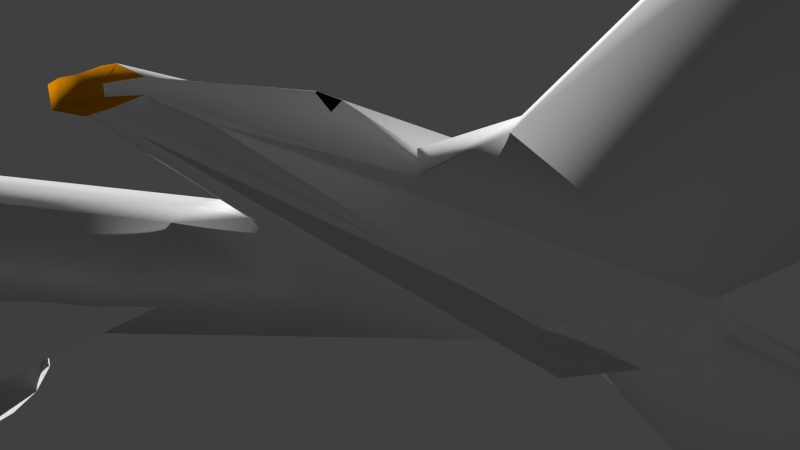 # Source: seagull.blend  (saved by Blender 2.69.0; exported with 4.5.12 LTS)
import bpy
from mathutils import Matrix  # noqa: F401  (used for matrix-valued properties, if any)

bpy.ops.wm.read_factory_settings(use_empty=True)
scene = bpy.context.scene
scene.name = 'Scene'

# ---- collections
col_collection_1 = bpy.data.collections.new('Collection 1'); scene.collection.children.link(col_collection_1)
col_collection_2 = bpy.data.collections.new('Collection 2'); scene.collection.children.link(col_collection_2)
col_collection_2.hide_render = True
col_collection_2.hide_viewport = True

# ---- materials (node trees are filled in below, after node groups)
mat_bird = bpy.data.materials.new('bird')
mat_bird.alpha_threshold = 0.0
mat_bird.use_transparent_shadow = False
mat_bird.diffuse_color = (1.0, 1.0, 1.0, 1.0)
mat_bird.roughness = 0.5
mat_bird.line_color = (0.0, 0.0, 0.0, 1.0)
mat_beak = bpy.data.materials.new('beak')
mat_beak.alpha_threshold = 0.0
mat_beak.use_transparent_shadow = False
mat_beak.diffuse_color = (0.8, 0.3, 0.0, 1.0)
mat_beak.roughness = 0.5
mat_beak.line_color = (0.0, 0.0, 0.0, 1.0)
mat_eye = bpy.data.materials.new('eye')
mat_eye.alpha_threshold = 0.0
mat_eye.use_transparent_shadow = False
mat_eye.diffuse_color = (0.006369, 0.006369, 0.006369, 1.0)
mat_eye.roughness = 0.5
mat_eye.line_color = (0.0, 0.0, 0.0, 1.0)

# ---- material node trees

# ---- world
world_world = bpy.data.worlds.new('World'); scene.world = world_world
world_world.color = (0.05088, 0.05088, 0.05088)
world_world.use_sun_shadow = False
world_world.sun_shadow_jitter_overblur = 0.0
world_world.cycles.sampling_method = 'MANUAL'
world_world.cycles.sample_map_resolution = 256

# ---- cameras
cam_camera = bpy.data.cameras.new('Camera')
cam_camera.clip_end = 100.0
cam_camera.lens = 66.37
cam_camera.sensor_width = 32.0
cam_camera.sensor_height = 18.0
cam_camera.ortho_scale = 7.314
cam_camera.dof.focus_distance = 0.0
cam_camera.dof.aperture_fstop = 128.0

# ---- meshes
me_seagull = bpy.data.meshes.new('Seagull')
me_seagull.from_pydata([(4.392, -22.33, -1.181), (3.306, -18.37, -0.4172), (2.469, -11.28, 0.2848), (3.702, -7.586, 0.2848), (12.52, -5.777, 1.415), (18.53, -3.886, 2.177), (19.75, -3.886, 2.371), (23.18, -6.743, 1.329), (25.31, -7.598, 0.9788), (41.9, -6.352, -2.877), (35.73, -1.22, -0.95), (26.25, 5.202, 1.507), (16.18, 10.13, 2.484), (12.34, 10.91, 2.296), (9.908, 8.037, 1.648), (5.038, 5.57, 0.7037), (0.0, -23.54, -0.9644), (4.472, -22.46, -0.5198), (3.306, -18.37, 0.261), (2.469, -11.28, 0.963), (3.702, -7.586, 0.963), (12.41, -3.366, 2.085), (18.42, -1.476, 2.846), (19.64, -1.476, 3.041), (23.29, -4.332, 1.998), (25.42, -5.187, 1.648), (39.67, -5.645, -1.591), (35.84, -1.924, -0.2809), (26.36, 4.499, 2.176), (16.08, 9.425, 3.154), (12.23, 10.21, 2.965), (9.801, 7.333, 2.318), (4.931, 4.867, 1.373), (2.472, 5.466, 0.2848), (2.472, 5.466, 0.963), (0.0, 11.46, 1.149), (1.063, 11.06, 0.7688), (1.063, 11.06, 0.08223), (2.104, 8.268, 0.9731), (2.195, 8.263, 0.2848), (0.0, -9.127, 1.945), (0.0, -18.68, 0.763), (33.61, -8.001, -0.3493), (33.56, -6.322, 0.2182), (3.087, 0.3654, 2.017), (3.087, -1.06, 0.2848), (15.38, 3.512, 2.356), (15.07, 6.641, 4.282), (11.18, 1.13, 1.684), (10.82, 5.684, 3.927), (17.61, 6.25, 4.687), (17.91, 3.121, 2.76), (24.77, -0.7701, 1.75), (30.56, -4.409, 0.1542), (30.79, -1.28, 1.502), (25.03, 2.359, 3.336), (8.172, -6.681, 0.9182), (8.065, -4.271, 1.588), (7.19, 0.03504, 1.047), (6.874, 3.025, 3.024), (2.052, -23.09, -1.294), (2.132, -23.22, -0.5329), (1.238, 5.414, 1.79), (1.238, 5.414, -0.9649), (0.5323, 11.52, 1.102), (0.5323, 11.52, 0.06467), (1.099, 8.21, 1.923), (1.099, 8.21, -0.787), (1.545, -0.04599, 2.751), (1.545, -1.471, -1.594), (1.853, -8.356, 1.862), (1.853, -8.356, -1.041), (1.236, -12.67, 1.294), (1.236, -12.67, 0.01988), (1.599, -18.59, 0.5284), (1.599, -18.59, -0.5587), (0.0, 13.11, 0.8723), (0.3976, 13.09, 0.8296), (0.829, 12.71, 0.5527), (0.829, 12.71, 0.1553), (0.3976, 13.09, -0.133), (0.4168, 14.13, 0.1984), (0.6394, 13.66, 0.1146), (0.6394, 13.59, -0.1482), (0.4168, 13.98, -0.3026), (0.0, 14.13, -0.4447), (0.0, -23.67, -0.3027), (0.0, 8.158, 2.201), (0.0, 8.158, -0.7938), (0.0, -9.127, -1.008), (0.0, 13.11, -0.1154), (0.0, 14.24, 0.1876), (21.39, -5.69, 1.809), (29.42, -8.358, 0.2871), (29.12, -6.338, 1.027), (21.47, -2.816, 2.158), (21.7, 7.428, 1.948), (21.56, 1.049, 2.223), (23.53, -0.2602, 3.07), (21.45, 6.848, 2.642), (21.31, 4.311, 4.013), (21.53, -0.7997, 2.992), (21.69, -4.13, 2.167), (26.68, -1.44, 2.327), (-4.392, -22.33, -1.181), (-3.306, -18.37, -0.4172), (-2.469, -11.28, 0.2848), (-3.702, -7.586, 0.2848), (-12.52, -5.777, 1.415), (-18.53, -3.886, 2.177), (-19.75, -3.886, 2.371), (-23.18, -6.743, 1.329), (-25.31, -7.598, 0.9788), (-41.9, -6.352, -2.877), (-35.73, -1.22, -0.95), (-26.25, 5.202, 1.507), (-16.18, 10.13, 2.484), (-12.34, 10.91, 2.296), (-9.908, 8.037, 1.648), (-5.038, 5.57, 0.7037), (-4.472, -22.46, -0.5198), (-3.306, -18.37, 0.261), (-2.469, -11.28, 0.963), (-3.702, -7.586, 0.963), (-12.41, -3.366, 2.085), (-18.42, -1.476, 2.846), (-19.64, -1.476, 3.041), (-23.29, -4.332, 1.998), (-25.42, -5.187, 1.648), (-39.67, -5.645, -1.591), (-35.84, -1.924, -0.2809), (-26.36, 4.499, 2.176), (-16.08, 9.425, 3.154), (-12.23, 10.21, 2.965), (-9.801, 7.333, 2.318), (-4.931, 4.867, 1.373), (0.0, 5.362, 2.256), (-2.472, 5.466, 0.2848), (-2.472, 5.466, 0.963), (-1.063, 11.06, 0.7688), (-1.063, 11.06, 0.08223), (0.0, 11.46, -0.1107), (-1.978, 8.642, 1.365), (-2.195, 8.263, 0.2848), (0.0, -1.883, -1.97), (-33.61, -8.001, -0.3493), (-33.56, -6.322, 0.2182), (-3.087, 0.3654, 2.017), (-3.087, -1.06, 0.2848), (-15.38, 3.512, 2.356), (-15.07, 6.641, 4.282), (-11.18, 1.13, 1.684), (-10.82, 5.684, 3.927), (-17.61, 6.25, 4.687), (-17.91, 3.121, 2.76), (-24.77, -0.7701, 1.75), (-30.56, -4.409, 0.1542), (-30.79, -1.28, 1.502), (-25.03, 2.359, 3.336), (-8.172, -6.681, 0.9182), (-8.065, -4.271, 1.588), (-7.19, 0.03504, 1.047), (-6.874, 3.025, 3.024), (-2.052, -23.09, -1.294), (-2.132, -23.22, -0.5329), (-1.238, 5.414, 1.79), (-1.238, 5.414, -0.9649), (-0.5323, 11.52, 1.102), (-0.5323, 11.52, 0.06467), (-1.099, 8.21, 1.923), (-1.099, 8.21, -0.787), (-1.545, -0.04599, 2.751), (-1.545, -1.471, -1.594), (-1.853, -8.356, 1.862), (-1.853, -8.356, -1.041), (-1.236, -12.67, 1.294), (-1.236, -12.67, 0.01988), (-1.599, -18.59, 0.5284), (-1.599, -18.59, -0.5587), (-0.3976, 13.09, 0.8296), (-0.829, 12.71, 0.5527), (-0.829, 12.71, 0.1553), (-0.3976, 13.09, -0.133), (-0.4168, 14.13, 0.1984), (-0.6394, 13.66, 0.1146), (-0.6394, 13.59, -0.1482), (-0.4168, 13.98, -0.3026), (0.0, 5.362, -1.159), (0.0, -0.4574, 2.874), (0.0, -18.68, -0.4502), (0.0, -14.06, 1.393), (0.0, -14.06, -0.1456), (-21.39, -5.69, 1.809), (-29.42, -8.358, 0.2871), (-29.12, -6.338, 1.027), (-21.47, -2.816, 2.158), (-21.7, 7.428, 1.948), (-21.56, 1.049, 2.223), (-23.53, -0.2602, 3.07), (-21.45, 6.848, 2.642), (-21.31, 4.311, 4.013), (-21.53, -0.7997, 2.992), (-21.69, -4.13, 2.167), (-26.68, -1.44, 2.327), (-2.267, 7.54, 1.306), (-1.882, 9.036, 1.252), (-1.708, 8.245, 1.612), (-2.166, 7.912, 1.392), (-2.131, 8.265, 0.991), (1.777, 9.296, 1.234), (2.286, 7.338, 1.306), (1.888, 8.801, 1.306), (2.143, 7.873, 1.343), (1.622, 8.245, 1.595)], [], [(22, 23, 50, 47), (0, 60, 75, 1), (60, 61, 86, 16), (93, 8, 53, 42), (19, 18, 1, 2), (27, 26, 9, 10), (18, 17, 0, 1), (84, 81, 82, 83), (31, 32, 59, 49), (99, 29, 50, 100), (25, 94, 43, 54), (64, 35, 87, 66), (28, 99, 100, 55), (20, 44, 68, 70), (69, 45, 3, 71), (18, 19, 72, 74), (35, 64, 77, 76), (25, 24, 7, 8), (43, 26, 27, 54), (42, 43, 94, 93), (43, 42, 9, 26), (12, 51, 46, 13), (22, 47, 49, 21), (73, 2, 1, 75), (93, 94, 25, 8), (95, 97, 52, 7, 92), (15, 14, 48, 58), (6, 92, 102, 23), (22, 21, 4, 5), (23, 22, 5, 6), (71, 3, 2, 73), (77, 78, 82, 81), (11, 10, 53, 52), (0, 17, 61, 60), (32, 31, 14, 15), (44, 34, 62, 68), (5, 46, 51, 6), (67, 65, 37, 39), (41, 86, 61, 74), (20, 19, 2, 3), (31, 30, 13, 14), (80, 79, 37, 65), (5, 4, 48, 46), (8, 7, 52, 53), (96, 97, 51, 12), (23, 102, 24, 101), (45, 33, 15, 58), (21, 49, 59, 57), (29, 30, 47, 50), (10, 9, 42, 53), (59, 32, 34, 44), (17, 18, 74, 61), (76, 77, 81, 91), (85, 91, 81, 84), (36, 37, 79, 78), (4, 21, 57, 56), (47, 30, 31, 49), (63, 33, 45, 69), (25, 54, 103, 24), (32, 15, 33, 34), (29, 99, 96, 12), (54, 27, 28, 55), (63, 67, 39, 33), (56, 3, 45, 58), (44, 20, 57, 59), (28, 27, 10, 11), (30, 29, 12, 13), (64, 36, 78, 77), (78, 79, 83, 82), (80, 90, 85, 84), (4, 56, 58, 48), (19, 20, 70, 72), (84, 83, 79, 80), (20, 3, 56, 57), (46, 48, 14, 13), (54, 55, 98, 103), (11, 52, 97, 96), (95, 92, 6, 51, 97), (99, 28, 11, 96), (98, 55, 100, 101), (92, 7, 24, 102), (100, 50, 23, 101), (98, 101, 24, 103), (125, 150, 153, 126), (104, 105, 178, 163), (163, 16, 86, 164), (193, 145, 156, 112), (122, 106, 105, 121), (130, 114, 113, 129), (121, 105, 104, 120), (186, 185, 184, 183), (134, 152, 162, 135), (187, 144, 172, 166), (199, 200, 153, 132), (128, 157, 146, 194), (131, 158, 200, 199), (123, 173, 171, 147), (172, 174, 107, 148), (121, 177, 175, 122), (128, 112, 111, 127), (146, 157, 130, 129), (145, 193, 194, 146), (146, 129, 113, 145), (116, 117, 149, 154), (125, 124, 152, 150), (176, 178, 105, 106), (193, 112, 128, 194), (195, 192, 111, 155, 197), (119, 161, 151, 118), (110, 126, 202, 192), (125, 109, 108, 124), (126, 110, 109, 125), (174, 176, 106, 107), (179, 183, 184, 180), (115, 155, 156, 114), (104, 163, 164, 120), (206, 142, 208, 207), (143, 208, 142, 205), (135, 119, 118, 134), (147, 171, 165, 138), (109, 110, 154, 149), (170, 143, 140, 168), (163, 178, 189, 16), (123, 107, 106, 122), (134, 118, 117, 133), (182, 168, 140, 181), (109, 149, 151, 108), (112, 156, 155, 111), (196, 116, 154, 197), (126, 201, 127, 202), (148, 161, 119, 137), (74, 72, 190, 41), (124, 160, 162, 152), (132, 153, 150, 133), (114, 156, 145, 113), (162, 147, 138, 135), (188, 136, 165, 171), (120, 164, 177, 121), (139, 180, 181, 140), (108, 159, 160, 124), (150, 152, 134, 133), (166, 172, 148, 137), (128, 127, 203, 157), (135, 138, 137, 119), (132, 116, 196, 199), (157, 158, 131, 130), (166, 137, 143, 170), (159, 161, 148, 107), (147, 162, 160, 123), (131, 115, 114, 130), (133, 117, 116, 132), (167, 179, 180, 139), (180, 184, 185, 181), (108, 151, 161, 159), (122, 175, 173, 123), (186, 182, 181, 185), (178, 176, 191, 189), (123, 160, 159, 107), (149, 117, 118, 151), (157, 203, 198, 158), (115, 196, 197, 155), (195, 197, 154, 110, 192), (199, 196, 115, 131), (198, 201, 200, 158), (192, 202, 127, 111), (200, 201, 126, 153), (198, 203, 127, 201), (187, 63, 69, 144), (88, 141, 65, 67), (70, 40, 190, 72), (63, 187, 88, 67), (144, 69, 71, 89), (65, 141, 90, 80), (60, 16, 189, 75), (188, 68, 62, 136), (188, 40, 70, 68), (62, 66, 87, 136), (75, 189, 191, 73), (89, 71, 73, 191), (177, 41, 190, 175), (167, 169, 87, 35), (35, 76, 179, 167), (88, 170, 168, 141), (173, 175, 190, 40), (166, 170, 88, 187), (144, 89, 174, 172), (168, 182, 90, 141), (76, 91, 183, 179), (85, 186, 183, 91), (188, 171, 173, 40), (165, 136, 87, 169), (182, 186, 85, 90), (89, 191, 176, 174), (41, 177, 164, 86), (139, 205, 169, 167), (140, 143, 205, 139), (137, 138, 204, 143), (165, 169, 204, 138), (143, 204, 207, 208), (39, 38, 212, 210), (169, 206, 207, 204), (37, 36, 209, 39), (33, 39, 210, 34), (62, 34, 210, 66), (36, 64, 66, 209), (213, 212, 38, 211), (66, 210, 212, 213), (209, 66, 213, 211), (205, 142, 206, 169), (39, 209, 211, 38)])
me_seagull.polygons.foreach_set('use_smooth', [True] * 210)
me_seagull.polygons.foreach_set('material_index', [0, 0, 0, 0, 0, 0, 0, 1, 0, 0, 0, 0, 0, 0, 0, 0, 1, 0, 0, 0, 0, 0, 0, 0, 0, 0, 0, 0, 0, 0, 0, 1, 0, 0, 0, 0, 0, 0, 0, 0, 0, 1, 0, 0, 0, 0, 0, 0, 0, 0, 0, 0, 1, 1, 1, 0, 0, 0, 0, 0, 0, 0, 0, 0, 0, 0, 0, 1, 1, 1, 0, 0, 1, 0, 0, 0, 0, 0, 0, 0, 0, 0, 0, 0, 0, 0, 0, 0, 0, 0, 1, 0, 0, 0, 0, 0, 0, 0, 0, 0, 0, 0, 0, 0, 0, 0, 0, 0, 0, 0, 0, 0, 0, 1, 0, 0, 2, 0, 0, 0, 0, 0, 0, 0, 0, 1, 0, 0, 0, 0, 0, 0, 0, 0, 0, 0, 0, 0, 1, 0, 0, 0, 0, 0, 0, 0, 0, 0, 0, 0, 0, 1, 1, 0, 0, 1, 0, 0, 0, 0, 0, 0, 0, 0, 0, 0, 0, 0, 0, 0, 0, 0, 1, 0, 0, 0, 0, 0, 0, 0, 0, 1, 0, 0, 0, 0, 1, 1, 1, 0, 0, 1, 0, 0, 0, 0, 0, 0, 0, 0, 0, 0, 0, 0, 0, 2, 0, 0, 0, 0])
_uv = me_seagull.uv_layers.new(name='UVMap')
_uv.uv.foreach_set('vector', [0.1171, 0.2056, 0.1558, 0.2056, 0.09333, 0.7039, 0.07901, 0.7329, 0.6071, -0.9906, 0.1607, -0.989, 0.1565, -0.6051, 0.5943, -0.6045, 0.1607, -0.989, 0.1634, -0.9983, -0.2044, -0.998, -0.2044, -0.9887, 1.054, 0.01382, 0.7364, 0.01468, 1.271, 0.08204, 1.347, 0.01304, 0.5788, -0.2031, 0.5943, -0.6045, 0.5943, -0.6045, 0.5788, -0.2031, 1.669, 0.8429, 1.998, -0.006136, 1.994, -0.006136, 1.881, 0.7328, 0.5943, -0.6045, 0.6098, -1.0, 0.6071, -0.9906, 0.5943, -0.6045, -1.09, 1.617, -1.09, 1.628, -1.082, 1.594, -1.082, 1.588, -0.2998, 0.8654, -0.678, 0.8486, -0.677, 0.7169, -0.305, 0.7999, 0.682, 0.8819, 0.09736, 0.8828, 0.09333, 0.7039, 0.4603, 0.654, 0.7732, 0.2554, 1.043, 0.2259, 1.351, 0.1923, 1.222, 0.5222, -1.086, 1.435, -1.104, 1.43, -1.104, 1.184, -1.067, 1.188, 1.215, 0.8811, 0.682, 0.8819, 0.4603, 0.654, 0.8298, 0.6038, -0.9775, 0.01371, -0.9986, 0.6049, -1.051, 0.5743, -1.041, -0.0436, -1.051, 0.4684, -0.9986, 0.499, -0.9775, 0.01371, -1.041, -0.0436, 0.5943, -0.6045, 0.5788, -0.2031, 0.1497, -0.1861, 0.1565, -0.6051, -1.104, 1.43, -1.086, 1.435, -1.091, 1.551, -1.104, 1.552, 0.7732, 0.2554, 0.5094, 0.2027, 0.3733, 0.02347, 0.7364, 0.01468, 1.351, 0.1923, 1.998, -0.006136, 1.669, 0.8429, 1.222, 0.5222, 1.347, 0.01304, 1.351, 0.1923, 1.043, 0.2259, 1.054, 0.01382, 1.351, 0.1923, 1.347, 0.01304, 1.994, -0.006136, 1.998, -0.006136, 0.3778, 0.9097, 0.2732, 0.522, 0.05506, 0.5765, 0.05296, 0.9602, 0.1171, 0.2056, 0.07901, 0.7329, -0.305, 0.7999, -0.2933, 0.2031, 0.1497, -0.1861, 0.5788, -0.2031, 0.5943, -0.6045, 0.1565, -0.6051, 1.054, 0.01382, 1.043, 0.2259, 0.7732, 0.2554, 0.7364, 0.01468, 0.407, 0.1372, 0.5544, 0.4635, 0.8012, 0.4122, 0.3733, 0.02347, 0.2939, 0.00957, -0.678, 0.8989, -0.299, 0.9177, -0.3024, 0.5375, -0.6774, 0.5032, 0.2007, -0.006732, 0.2939, 0.00957, 0.3696, 0.1079, 0.1558, 0.2056, 0.1171, 0.2056, -0.2933, 0.2031, -0.2736, 0.009715, 0.08928, -0.00673, 0.1558, 0.2056, 0.1171, 0.2056, 0.08928, -0.00673, 0.2007, -0.006732, -1.041, -0.0436, -0.9775, 0.01371, 0.5788, -0.2031, 0.1497, -0.1861, -1.091, 1.551, -1.076, 1.523, -1.082, 1.594, -1.09, 1.628, 1.374, 0.7873, 1.881, 0.7328, 1.271, 0.08204, 0.8012, 0.4122, 0.6071, -0.9906, 0.6098, -1.0, 0.1634, -0.9983, 0.1607, -0.989, -0.678, 0.8486, -0.2998, 0.8654, -0.299, 0.9177, -0.678, 0.8989, -0.9986, 0.6049, -1.02, 0.9842, -1.062, 0.9803, -1.051, 0.5743, 0.08928, -0.00673, 0.05506, 0.5765, 0.2732, 0.522, 0.2007, -0.006732, -1.067, 1.188, -1.086, 1.435, -1.068, 1.4, -1.029, 1.192, -0.2062, -0.6049, -0.2044, -0.998, 0.1634, -0.9983, 0.1565, -0.6051, -0.9775, 0.01371, 0.5788, -0.2031, 0.5788, -0.2031, -0.9775, 0.01371, -0.2998, 0.8654, 0.05244, 0.9079, 0.05296, 0.9602, -0.299, 0.9177, -1.091, 1.551, -1.076, 1.523, -1.068, 1.4, -1.086, 1.435, 0.08928, -0.00673, -0.2736, 0.009715, -0.3024, 0.5375, 0.05506, 0.5765, 0.7364, 0.01468, 0.3733, 0.02347, 0.8012, 0.4122, 1.271, 0.08204, 0.9237, 0.8426, 0.5544, 0.4635, 0.2732, 0.522, 0.3778, 0.9097, 0.1558, 0.2056, 0.3696, 0.1079, 0.5094, 0.2027, 0.3697, 0.2803, -0.9986, 0.499, -1.02, 0.9842, -0.678, 0.8989, -0.6774, 0.5032, -0.2933, 0.2031, -0.305, 0.7999, -0.677, 0.7169, -0.677, 0.1953, 0.09736, 0.8828, 0.05244, 0.9079, 0.07901, 0.7329, 0.09333, 0.7039, 1.881, 0.7328, 1.994, -0.006136, 1.347, 0.01304, 1.271, 0.08204, -0.677, 0.7169, -0.678, 0.8486, -1.02, 0.9842, -0.9986, 0.6049, 0.6098, -1.0, 0.5943, -0.6045, 0.1565, -0.6051, 0.1634, -0.9983, -1.104, 1.552, -1.091, 1.551, -1.09, 1.628, -1.104, 1.637, -1.104, 1.629, -1.104, 1.637, -1.09, 1.628, -1.09, 1.617, -1.068, 1.4, -1.068, 1.4, -1.076, 1.523, -1.076, 1.523, -0.2736, 0.009715, -0.2933, 0.2031, -0.677, 0.1953, -0.658, 0.008788, 0.07901, 0.7329, 0.05244, 0.9079, -0.2998, 0.8654, -0.305, 0.7999, -1.062, 0.9803, -1.02, 0.9842, -0.9986, 0.499, -1.051, 0.4684, 0.7732, 0.2554, 1.222, 0.5222, 0.8771, 0.4353, 0.5094, 0.2027, -0.678, 0.8486, -0.678, 0.8989, -1.02, 0.9842, -1.02, 0.9842, 0.09736, 0.8828, 0.682, 0.8819, 0.9237, 0.8426, 0.3778, 0.9097, 1.222, 0.5222, 1.669, 0.8429, 1.215, 0.8811, 0.8298, 0.6038, -1.062, 0.9803, -1.067, 1.188, -1.029, 1.192, -1.02, 0.9842, -0.658, 0.008788, -0.9775, 0.01371, -0.9986, 0.499, -0.6774, 0.5032, -0.9986, 0.6049, -0.9775, 0.01371, -0.677, 0.1953, -0.677, 0.7169, 1.215, 0.8811, 1.669, 0.8429, 1.881, 0.7328, 1.374, 0.7873, 0.05244, 0.9079, 0.09736, 0.8828, 0.3778, 0.9097, 0.05296, 0.9602, -1.086, 1.435, -1.068, 1.4, -1.076, 1.523, -1.091, 1.551, -1.076, 1.523, -1.076, 1.523, -1.082, 1.588, -1.082, 1.594, -1.091, 1.551, -1.104, 1.552, -1.104, 1.629, -1.09, 1.617, -0.2736, 0.009715, -0.658, 0.008788, -0.6774, 0.5032, -0.3024, 0.5375, 0.5788, -0.2031, -0.9775, 0.01371, -1.041, -0.0436, 0.1497, -0.1861, -1.09, 1.617, -1.082, 1.588, -1.076, 1.523, -1.091, 1.551, -0.9775, 0.01371, -0.9775, 0.01371, -0.658, 0.008788, -0.677, 0.1953, 0.05506, 0.5765, -0.3024, 0.5375, -0.299, 0.9177, 0.05296, 0.9602, 1.222, 0.5222, 0.8298, 0.6038, 0.6493, 0.3779, 0.8771, 0.4353, 1.374, 0.7873, 0.8012, 0.4122, 0.5544, 0.4635, 0.9237, 0.8426, 0.407, 0.1372, 0.2939, 0.00957, 0.2007, -0.006732, 0.2732, 0.522, 0.5544, 0.4635, 0.682, 0.8819, 1.215, 0.8811, 1.374, 0.7873, 0.9237, 0.8426, 0.6493, 0.3779, 0.8298, 0.6038, 0.4603, 0.654, 0.3697, 0.2803, 0.2939, 0.00957, 0.3733, 0.02347, 0.5094, 0.2027, 0.3696, 0.1079, 0.4603, 0.654, 0.09333, 0.7039, 0.1558, 0.2056, 0.3884, 0.343, 0.6493, 0.3779, 0.3697, 0.2803, 0.5094, 0.2027, 0.8771, 0.4353, 0.1171, 0.2056, 0.07901, 0.7329, 0.09333, 0.7039, 0.1558, 0.2056, 0.6071, -0.9906, 0.5943, -0.6045, 0.1565, -0.6051, 0.1607, -0.989, 0.1607, -0.989, -0.2044, -0.9887, -0.2044, -0.998, 0.1634, -0.9983, 1.054, 0.01382, 1.347, 0.01304, 1.271, 0.08204, 0.7364, 0.01468, 0.5788, -0.2031, 0.5788, -0.2031, 0.5943, -0.6045, 0.5943, -0.6045, 1.669, 0.8429, 1.881, 0.7328, 1.994, -0.006136, 1.998, -0.006136, 0.5943, -0.6045, 0.5943, -0.6045, 0.6071, -0.9906, 0.6098, -1.0, -1.09, 1.617, -1.082, 1.588, -1.082, 1.594, -1.09, 1.628, -0.2998, 0.8654, -0.305, 0.7999, -0.677, 0.7169, -0.678, 0.8486, -1.104, 0.9764, -1.104, 0.4378, -1.051, 0.4684, -1.062, 0.9803, 0.682, 0.8819, 0.4603, 0.654, 0.09333, 0.7039, 0.09736, 0.8828, 0.7732, 0.2554, 1.222, 0.5222, 1.351, 0.1923, 1.043, 0.2259, 1.215, 0.8811, 0.8298, 0.6038, 0.4603, 0.654, 0.682, 0.8819, -0.9775, 0.01371, -1.041, -0.0436, -1.051, 0.5743, -0.9986, 0.6049, -1.051, 0.4684, -1.041, -0.0436, -0.9775, 0.01371, -0.9986, 0.499, 0.5943, -0.6045, 0.1565, -0.6051, 0.1497, -0.1861, 0.5788, -0.2031, 0.7732, 0.2554, 0.7364, 0.01468, 0.3733, 0.02347, 0.5094, 0.2027, 1.351, 0.1923, 1.222, 0.5222, 1.669, 0.8429, 1.998, -0.006136, 1.347, 0.01304, 1.054, 0.01382, 1.043, 0.2259, 1.351, 0.1923, 1.351, 0.1923, 1.998, -0.006136, 1.994, -0.006136, 1.347, 0.01304, 0.3778, 0.9097, 0.05296, 0.9602, 0.05506, 0.5765, 0.2732, 0.522, 0.1171, 0.2056, -0.2933, 0.2031, -0.305, 0.7999, 0.07901, 0.7329, 0.1497, -0.1861, 0.1565, -0.6051, 0.5943, -0.6045, 0.5788, -0.2031, 1.054, 0.01382, 0.7364, 0.01468, 0.7732, 0.2554, 1.043, 0.2259, 0.407, 0.1372, 0.2939, 0.00957, 0.3733, 0.02347, 0.8012, 0.4122, 0.5544, 0.4635, -0.678, 0.8989, -0.6774, 0.5032, -0.3024, 0.5375, -0.299, 0.9177, 0.2007, -0.006732, 0.1558, 0.2056, 0.3696, 0.1079, 0.2939, 0.00957, 0.1171, 0.2056, 0.08928, -0.00673, -0.2736, 0.009715, -0.2933, 0.2031, 0.1558, 0.2056, 0.2007, -0.006732, 0.08928, -0.00673, 0.1171, 0.2056, -1.041, -0.0436, 0.1497, -0.1861, 0.5788, -0.2031, -0.9775, 0.01371, -1.091, 1.551, -1.09, 1.628, -1.082, 1.594, -1.076, 1.523, 1.374, 0.7873, 0.8012, 0.4122, 1.271, 0.08204, 1.881, 0.7328, 0.6071, -0.9906, 0.1607, -0.989, 0.1634, -0.9983, 0.6098, -1.0, -1.044, 1.191, -1.029, 1.192, -1.029, 1.18, -1.028, 1.166, -1.029, 1.192, -1.029, 1.192, -1.034, 1.22, -1.04, 1.25, -0.678, 0.8486, -0.678, 0.8989, -0.299, 0.9177, -0.2998, 0.8654, -0.9986, 0.6049, -1.051, 0.5743, -1.062, 0.9803, -1.02, 0.9842, 0.08928, -0.00673, 0.2007, -0.006732, 0.2732, 0.522, 0.05506, 0.5765, -1.067, 1.188, -1.029, 1.192, -1.068, 1.4, -1.086, 1.435, 0.1607, -0.989, 0.1565, -0.6051, -0.2062, -0.6049, -0.2044, -0.9887, -0.9775, 0.01371, -0.9775, 0.01371, 0.5788, -0.2031, 0.5788, -0.2031, -0.2998, 0.8654, -0.299, 0.9177, 0.05296, 0.9602, 0.05244, 0.9079, -1.091, 1.551, -1.086, 1.435, -1.068, 1.4, -1.076, 1.523, 0.08928, -0.00673, 0.05506, 0.5765, -0.3024, 0.5375, -0.2736, 0.009715, 0.7364, 0.01468, 1.271, 0.08204, 0.8012, 0.4122, 0.3733, 0.02347, 0.9237, 0.8426, 0.3778, 0.9097, 0.2732, 0.522, 0.5544, 0.4635, 0.1558, 0.2056, 0.3697, 0.2803, 0.5094, 0.2027, 0.3696, 0.1079, -0.9986, 0.499, -0.6774, 0.5032, -0.678, 0.8989, -1.02, 0.9842, 0.1565, -0.6051, 0.1497, -0.1861, -0.21, -0.1859, -0.2062, -0.6049, -0.2933, 0.2031, -0.677, 0.1953, -0.677, 0.7169, -0.305, 0.7999, 0.09736, 0.8828, 0.09333, 0.7039, 0.07901, 0.7329, 0.05244, 0.9079, 1.881, 0.7328, 1.271, 0.08204, 1.347, 0.01304, 1.994, -0.006136, -0.677, 0.7169, -0.9986, 0.6049, -1.02, 0.9842, -0.678, 0.8486, -1.104, 0.5437, -1.104, 0.9764, -1.062, 0.9803, -1.051, 0.5743, 0.6098, -1.0, 0.1634, -0.9983, 0.1565, -0.6051, 0.5943, -0.6045, -1.068, 1.4, -1.076, 1.523, -1.076, 1.523, -1.068, 1.4, -0.2736, 0.009715, -0.658, 0.008788, -0.677, 0.1953, -0.2933, 0.2031, 0.07901, 0.7329, -0.305, 0.7999, -0.2998, 0.8654, 0.05244, 0.9079, -1.062, 0.9803, -1.051, 0.4684, -0.9986, 0.499, -1.02, 0.9842, 0.7732, 0.2554, 0.5094, 0.2027, 0.8771, 0.4353, 1.222, 0.5222, -0.678, 0.8486, -1.02, 0.9842, -1.02, 0.9842, -0.678, 0.8989, 0.09736, 0.8828, 0.3778, 0.9097, 0.9237, 0.8426, 0.682, 0.8819, 1.222, 0.5222, 0.8298, 0.6038, 1.215, 0.8811, 1.669, 0.8429, -1.062, 0.9803, -1.02, 0.9842, -1.029, 1.192, -1.067, 1.188, -0.658, 0.008788, -0.6774, 0.5032, -0.9986, 0.499, -0.9775, 0.01371, -0.9986, 0.6049, -0.677, 0.7169, -0.677, 0.1953, -0.9775, 0.01371, 1.215, 0.8811, 1.374, 0.7873, 1.881, 0.7328, 1.669, 0.8429, 0.05244, 0.9079, 0.05296, 0.9602, 0.3778, 0.9097, 0.09736, 0.8828, -1.086, 1.435, -1.091, 1.551, -1.076, 1.523, -1.068, 1.4, -1.076, 1.523, -1.082, 1.594, -1.082, 1.588, -1.076, 1.523, -0.2736, 0.009715, -0.3024, 0.5375, -0.6774, 0.5032, -0.658, 0.008788, 0.5788, -0.2031, 0.1497, -0.1861, -1.041, -0.0436, -0.9775, 0.01371, -1.09, 1.617, -1.091, 1.551, -1.076, 1.523, -1.082, 1.588, 0.1565, -0.6051, 0.1497, -0.1861, -0.21, -0.1859, -0.2062, -0.6049, -0.9775, 0.01371, -0.677, 0.1953, -0.658, 0.008788, -0.9775, 0.01371, 0.05506, 0.5765, 0.05296, 0.9602, -0.299, 0.9177, -0.3024, 0.5375, 1.222, 0.5222, 0.8771, 0.4353, 0.6493, 0.3779, 0.8298, 0.6038, 1.374, 0.7873, 0.9237, 0.8426, 0.5544, 0.4635, 0.8012, 0.4122, 0.407, 0.1372, 0.5544, 0.4635, 0.2732, 0.522, 0.2007, -0.006732, 0.2939, 0.00957, 0.682, 0.8819, 0.9237, 0.8426, 1.374, 0.7873, 1.215, 0.8811, 0.6493, 0.3779, 0.3697, 0.2803, 0.4603, 0.654, 0.8298, 0.6038, 0.2939, 0.00957, 0.3696, 0.1079, 0.5094, 0.2027, 0.3733, 0.02347, 0.4603, 0.654, 0.3884, 0.343, 0.1558, 0.2056, 0.09333, 0.7039, 0.6493, 0.3779, 0.8771, 0.4353, 0.5094, 0.2027, 0.3697, 0.2803, -1.104, 0.9764, -1.062, 0.9803, -1.051, 0.4684, -1.104, 0.4378, -1.104, 1.184, -1.104, 1.43, -1.086, 1.435, -1.067, 1.188, -1.041, -0.0436, -1.091, -0.04831, -0.21, -0.1859, 0.1497, -0.1861, -1.062, 0.9803, -1.104, 0.9764, -1.104, 1.184, -1.067, 1.188, -1.104, 0.4378, -1.051, 0.4684, -1.041, -0.0436, -1.091, -0.04831, -1.086, 1.435, -1.104, 1.43, -1.104, 1.552, -1.091, 1.551, 0.1607, -0.989, -0.2044, -0.9887, -0.2062, -0.6049, 0.1565, -0.6051, -1.104, 0.5437, -1.051, 0.5743, -1.062, 0.9803, -1.104, 0.9764, -1.104, 0.5437, -1.091, -0.04831, -1.041, -0.0436, -1.051, 0.5743, -1.062, 0.9803, -1.067, 1.188, -1.104, 1.184, -1.104, 0.9764, 0.1565, -0.6051, -0.2062, -0.6049, -0.21, -0.1859, 0.1497, -0.1861, -1.091, -0.04831, -1.041, -0.0436, 0.1497, -0.1861, -0.21, -0.1859, 0.1565, -0.6051, -0.2062, -0.6049, -0.21, -0.1859, 0.1497, -0.1861, -1.086, 1.435, -1.067, 1.188, -1.104, 1.184, -1.104, 1.43, -1.104, 1.43, -1.104, 1.552, -1.091, 1.551, -1.086, 1.435, -1.104, 1.184, -1.067, 1.188, -1.086, 1.435, -1.104, 1.43, -1.041, -0.0436, 0.1497, -0.1861, -0.21, -0.1859, -1.091, -0.04831, -1.062, 0.9803, -1.067, 1.188, -1.104, 1.184, -1.104, 0.9764, -1.104, 0.4378, -1.091, -0.04831, -1.041, -0.0436, -1.051, 0.4684, -1.086, 1.435, -1.091, 1.551, -1.104, 1.552, -1.104, 1.43, -1.104, 1.552, -1.104, 1.637, -1.09, 1.628, -1.091, 1.551, -1.104, 1.629, -1.09, 1.617, -1.09, 1.628, -1.104, 1.637, -1.104, 0.5437, -1.051, 0.5743, -1.041, -0.0436, -1.091, -0.04831, -1.062, 0.9803, -1.104, 0.9764, -1.104, 1.184, -1.067, 1.188, -1.091, 1.551, -1.09, 1.617, -1.104, 1.629, -1.104, 1.552, -1.091, -0.04831, -0.21, -0.1859, 0.1497, -0.1861, -1.041, -0.0436, -0.2062, -0.6049, 0.1565, -0.6051, 0.1634, -0.9983, -0.2044, -0.998, -1.068, 1.4, -1.04, 1.25, -1.067, 1.188, -1.086, 1.435, -1.068, 1.4, -1.029, 1.192, -1.04, 1.25, -1.068, 1.4, -1.02, 0.9842, -1.02, 0.9842, -1.027, 1.138, -1.029, 1.192, -1.062, 0.9803, -1.067, 1.188, -1.027, 1.138, -1.02, 0.9842, -1.029, 1.192, -1.027, 1.138, -1.028, 1.166, -1.029, 1.192, -1.029, 1.192, -1.029, 1.192, -1.028, 1.163, -1.026, 1.123, -1.067, 1.188, -1.044, 1.191, -1.028, 1.166, -1.027, 1.138, -1.068, 1.4, -1.068, 1.4, -1.043, 1.269, -1.029, 1.192, -1.02, 0.9842, -1.029, 1.192, -1.026, 1.123, -1.02, 0.9842, -1.062, 0.9803, -1.02, 0.9842, -1.026, 1.123, -1.067, 1.188, -1.068, 1.4, -1.086, 1.435, -1.067, 1.188, -1.043, 1.269, -1.046, 1.19, -1.028, 1.163, -1.029, 1.192, -1.036, 1.191, -1.067, 1.188, -1.026, 1.123, -1.028, 1.163, -1.046, 1.19, -1.043, 1.269, -1.067, 1.188, -1.046, 1.19, -1.036, 1.232, -1.04, 1.25, -1.034, 1.22, -1.044, 1.191, -1.067, 1.188, -1.029, 1.192, -1.043, 1.269, -1.036, 1.232, -1.029, 1.192])
_ca = me_seagull.color_attributes.new('Color', 'BYTE_COLOR', 'CORNER')
_ca.data.foreach_set('color', [0.4793, 0.4793, 0.4793, 1.0, 0.521, 0.521, 0.521, 1.0, 1.0, 1.0, 1.0, 1.0, 1.0, 1.0, 1.0, 1.0, 0.2623, 0.2623, 0.2623, 1.0, 0.2705, 0.2705, 0.2705, 1.0, 0.1714, 0.1714, 0.1714, 1.0, 0.2307, 0.2307, 0.2307, 1.0, 0.2705, 0.2705, 0.2705, 1.0, 0.305, 0.305, 0.305, 1.0, 0.3185, 0.3185, 0.3185, 1.0, 0.305, 0.305, 0.305, 1.0, 0.3185, 0.3185, 0.3185, 1.0, 0.2874, 0.2874, 0.2874, 1.0, 0.1779, 0.1779, 0.1779, 1.0, 0.3185, 0.3185, 0.3185, 1.0, 0.3663, 0.3663, 0.3663, 1.0, 0.2705, 0.2705, 0.2705, 1.0, 0.2307, 0.2307, 0.2307, 1.0, 0.227, 0.227, 0.227, 1.0, 0.5457, 0.5457, 0.5457, 1.0, 0.4342, 0.4342, 0.4342, 1.0, 0.2918, 0.2918, 0.2918, 1.0, 0.3095, 0.3095, 0.3095, 1.0, 0.2705, 0.2705, 0.2705, 1.0, 0.2705, 0.2705, 0.2705, 1.0, 0.2623, 0.2623, 0.2623, 1.0, 0.2307, 0.2307, 0.2307, 1.0, 0.09306, 0.02416, 0.006995, 1.0, 0.2831, 0.07619, 0.01938, 1.0, 0.1912, 0.05286, 0.01298, 1.0, 0.1812, 0.04817, 0.01229, 1.0, 1.0, 1.0, 1.0, 1.0, 0.9823, 0.9823, 0.9823, 1.0, 1.0, 1.0, 1.0, 1.0, 1.0, 1.0, 1.0, 1.0, 0.9301, 0.9301, 0.9301, 1.0, 1.0, 1.0, 1.0, 1.0, 1.0, 1.0, 1.0, 1.0, 1.0, 1.0, 1.0, 1.0, 0.3185, 0.3185, 0.3185, 1.0, 0.3231, 0.3231, 0.3231, 1.0, 0.402, 0.402, 0.402, 1.0, 0.9301, 0.9301, 0.9301, 1.0, 1.0, 1.0, 1.0, 1.0, 1.0, 1.0, 1.0, 1.0, 1.0, 1.0, 1.0, 1.0, 1.0, 1.0, 1.0, 1.0, 0.5457, 0.5457, 0.5457, 1.0, 0.9301, 0.9301, 0.9301, 1.0, 1.0, 1.0, 1.0, 1.0, 1.0, 1.0, 1.0, 1.0, 0.3325, 0.3325, 0.3325, 1.0, 0.9216, 0.9216, 0.9216, 1.0, 1.0, 1.0, 1.0, 1.0, 0.8148, 0.8148, 0.8148, 1.0, 0.1714, 0.1714, 0.1714, 1.0, 0.1714, 0.1714, 0.1714, 1.0, 0.2705, 0.2705, 0.2705, 1.0, 0.1878, 0.1878, 0.1878, 1.0, 0.2705, 0.2705, 0.2705, 1.0, 0.3663, 0.3663, 0.3663, 1.0, 0.8388, 0.8388, 0.8388, 1.0, 0.5711, 0.5711, 0.5711, 1.0, 0.07421, 0.02217, 0.006995, 1.0, 0.1195, 0.0331, 0.009134, 1.0, 0.2831, 0.07619, 0.01938, 1.0, 0.2831, 0.07619, 0.01938, 1.0, 0.3185, 0.3185, 0.3185, 1.0, 0.3372, 0.3372, 0.3372, 1.0, 0.2664, 0.2664, 0.2664, 1.0, 0.2874, 0.2874, 0.2874, 1.0, 0.402, 0.402, 0.402, 1.0, 0.4342, 0.4342, 0.4342, 1.0, 0.5457, 0.5457, 0.5457, 1.0, 0.9301, 0.9301, 0.9301, 1.0, 0.3185, 0.3185, 0.3185, 1.0, 0.402, 0.402, 0.402, 1.0, 0.3231, 0.3231, 0.3231, 1.0, 0.3185, 0.3185, 0.3185, 1.0, 0.402, 0.402, 0.402, 1.0, 0.3185, 0.3185, 0.3185, 1.0, 0.2918, 0.2918, 0.2918, 1.0, 0.4342, 0.4342, 0.4342, 1.0, 1.0, 1.0, 1.0, 1.0, 0.2384, 0.2384, 0.2384, 1.0, 0.1714, 0.1714, 0.1714, 1.0, 1.0, 1.0, 1.0, 1.0, 0.4793, 0.4793, 0.4793, 1.0, 1.0, 1.0, 1.0, 1.0, 1.0, 1.0, 1.0, 1.0, 0.3372, 0.3372, 0.3372, 1.0, 0.1714, 0.1714, 0.1714, 1.0, 0.227, 0.227, 0.227, 1.0, 0.2307, 0.2307, 0.2307, 1.0, 0.1714, 0.1714, 0.1714, 1.0, 0.3185, 0.3185, 0.3185, 1.0, 0.3231, 0.3231, 0.3231, 1.0, 0.3185, 0.3185, 0.3185, 1.0, 0.2874, 0.2874, 0.2874, 1.0, 0.2159, 0.2159, 0.2159, 1.0, 0.2423, 0.2423, 0.2423, 1.0, 0.1779, 0.1779, 0.1779, 1.0, 0.2664, 0.2664, 0.2664, 1.0, 0.2831, 0.2831, 0.2831, 1.0, 0.8308, 0.8308, 0.8308, 1.0, 1.0, 1.0, 1.0, 1.0, 0.1714, 0.1714, 0.1714, 1.0, 0.2582, 0.2582, 0.2582, 1.0, 0.2918, 0.2918, 0.2918, 1.0, 0.2831, 0.2831, 0.2831, 1.0, 0.3325, 0.3325, 0.3325, 1.0, 0.521, 0.521, 0.521, 1.0, 0.4793, 0.4793, 0.4793, 1.0, 0.3372, 0.3372, 0.3372, 1.0, 0.2542, 0.2542, 0.2542, 1.0, 0.2961, 0.2961, 0.2961, 1.0, 0.521, 0.521, 0.521, 1.0, 0.4793, 0.4793, 0.4793, 1.0, 0.2961, 0.2961, 0.2961, 1.0, 0.2918, 0.2918, 0.2918, 1.0, 0.1878, 0.1878, 0.1878, 1.0, 0.2705, 0.2705, 0.2705, 1.0, 0.227, 0.227, 0.227, 1.0, 0.1714, 0.1714, 0.1714, 1.0, 0.2831, 0.07619, 0.01938, 1.0, 0.2159, 0.05951, 0.01521, 1.0, 0.2159, 0.05951, 0.01521, 1.0, 0.2831, 0.07619, 0.01938, 1.0, 0.3278, 0.3278, 0.3278, 1.0, 0.3095, 0.3095, 0.3095, 1.0, 0.1779, 0.1779, 0.1779, 1.0, 0.1779, 0.1779, 0.1779, 1.0, 0.2623, 0.2623, 0.2623, 1.0, 0.2705, 0.2705, 0.2705, 1.0, 0.305, 0.305, 0.305, 1.0, 0.2705, 0.2705, 0.2705, 1.0, 0.9823, 0.9823, 0.9823, 1.0, 1.0, 1.0, 1.0, 1.0, 1.0, 1.0, 1.0, 1.0, 0.8308, 0.8308, 0.8308, 1.0, 0.9216, 0.9216, 0.9216, 1.0, 0.9647, 0.9647, 0.9647, 1.0, 1.0, 1.0, 1.0, 1.0, 1.0, 1.0, 1.0, 1.0, 0.2961, 0.2961, 0.2961, 1.0, 0.1714, 0.1714, 0.1714, 1.0, 0.2384, 0.2384, 0.2384, 1.0, 0.2918, 0.2918, 0.2918, 1.0, 1.0, 1.0, 1.0, 1.0, 1.0, 1.0, 1.0, 1.0, 1.0, 1.0, 1.0, 1.0, 1.0, 1.0, 1.0, 1.0, 0.7835, 0.7835, 0.7835, 1.0, 0.3185, 0.3185, 0.3185, 1.0, 0.305, 0.305, 0.305, 1.0, 0.5711, 0.5711, 0.5711, 1.0, 0.3325, 0.3325, 0.3325, 1.0, 0.3663, 0.3663, 0.3663, 1.0, 0.227, 0.227, 0.227, 1.0, 0.2705, 0.2705, 0.2705, 1.0, 1.0, 1.0, 1.0, 1.0, 1.0, 1.0, 1.0, 1.0, 1.0, 1.0, 1.0, 1.0, 1.0, 1.0, 1.0, 1.0, 0.07421, 0.02217, 0.006995, 1.0, 0.2051, 0.05613, 0.0137, 1.0, 0.07421, 0.02217, 0.006995, 1.0, 0.07421, 0.02217, 0.006995, 1.0, 0.2961, 0.2961, 0.2961, 1.0, 0.2542, 0.2542, 0.2542, 1.0, 0.1714, 0.1714, 0.1714, 1.0, 0.1714, 0.1714, 0.1714, 1.0, 0.2874, 0.2874, 0.2874, 1.0, 0.2664, 0.2664, 0.2664, 1.0, 0.1779, 0.1779, 0.1779, 1.0, 0.1779, 0.1779, 0.1779, 1.0, 0.8388, 0.8388, 0.8388, 1.0, 0.2423, 0.2423, 0.2423, 1.0, 0.2384, 0.2384, 0.2384, 1.0, 1.0, 1.0, 1.0, 1.0, 0.521, 0.521, 0.521, 1.0, 0.3325, 0.3325, 0.3325, 1.0, 0.3372, 0.3372, 0.3372, 1.0, 0.9301, 0.9301, 0.9301, 1.0, 0.1714, 0.1714, 0.1714, 1.0, 0.8963, 0.8963, 0.8963, 1.0, 0.8308, 0.8308, 0.8308, 1.0, 0.2582, 0.2582, 0.2582, 1.0, 0.3372, 0.3372, 0.3372, 1.0, 1.0, 1.0, 1.0, 1.0, 1.0, 1.0, 1.0, 1.0, 0.314, 0.314, 0.314, 1.0, 1.0, 1.0, 1.0, 1.0, 1.0, 1.0, 1.0, 1.0, 1.0, 1.0, 1.0, 1.0, 1.0, 1.0, 1.0, 1.0, 0.3095, 0.3095, 0.3095, 1.0, 0.2918, 0.2918, 0.2918, 1.0, 0.3185, 0.3185, 0.3185, 1.0, 0.1779, 0.1779, 0.1779, 1.0, 1.0, 1.0, 1.0, 1.0, 0.9823, 0.9823, 0.9823, 1.0, 0.9647, 0.9647, 0.9647, 1.0, 0.9216, 0.9216, 0.9216, 1.0, 0.2705, 0.2705, 0.2705, 1.0, 0.2705, 0.2705, 0.2705, 1.0, 0.5711, 0.5711, 0.5711, 1.0, 0.305, 0.305, 0.305, 1.0, 0.2831, 0.07619, 0.01938, 1.0, 0.2831, 0.07619, 0.01938, 1.0, 0.2831, 0.07619, 0.01938, 1.0, 0.2831, 0.07619, 0.01938, 1.0, 0.07421, 0.02217, 0.006995, 1.0, 0.2831, 0.07619, 0.01938, 1.0, 0.2831, 0.07619, 0.01938, 1.0, 0.09306, 0.02416, 0.006995, 1.0, 0.07421, 0.02217, 0.006995, 1.0, 0.07421, 0.02217, 0.006995, 1.0, 0.2086, 0.05613, 0.0137, 1.0, 0.2086, 0.05613, 0.0137, 1.0, 0.2542, 0.2542, 0.2542, 1.0, 0.3372, 0.3372, 0.3372, 1.0, 0.314, 0.314, 0.314, 1.0, 0.2462, 0.2462, 0.2462, 1.0, 1.0, 1.0, 1.0, 1.0, 1.0, 1.0, 1.0, 1.0, 1.0, 1.0, 1.0, 1.0, 1.0, 1.0, 1.0, 1.0, 0.4072, 0.4072, 0.4072, 1.0, 0.8963, 0.8963, 0.8963, 1.0, 0.1714, 0.1714, 0.1714, 1.0, 0.1714, 0.1714, 0.1714, 1.0, 0.3185, 0.3185, 0.3185, 1.0, 0.9301, 0.9301, 0.9301, 1.0, 0.8388, 0.8388, 0.8388, 1.0, 0.3372, 0.3372, 0.3372, 1.0, 0.9823, 0.9823, 0.9823, 1.0, 0.8308, 0.8308, 0.8308, 1.0, 0.8963, 0.8963, 0.8963, 1.0, 0.9647, 0.9647, 0.9647, 1.0, 1.0, 1.0, 1.0, 1.0, 0.9301, 0.9301, 0.9301, 1.0, 0.8388, 0.8388, 0.8388, 1.0, 1.0, 1.0, 1.0, 1.0, 0.9301, 0.9301, 0.9301, 1.0, 0.5457, 0.5457, 0.5457, 1.0, 0.5457, 0.5457, 0.5457, 1.0, 1.0, 1.0, 1.0, 1.0, 0.4072, 0.4072, 0.4072, 1.0, 1.0, 1.0, 1.0, 1.0, 1.0, 1.0, 1.0, 1.0, 0.8963, 0.8963, 0.8963, 1.0, 0.2462, 0.2462, 0.2462, 1.0, 0.2705, 0.2705, 0.2705, 1.0, 0.1714, 0.1714, 0.1714, 1.0, 0.2582, 0.2582, 0.2582, 1.0, 0.9216, 0.9216, 0.9216, 1.0, 0.3325, 0.3325, 0.3325, 1.0, 0.314, 0.314, 0.314, 1.0, 1.0, 1.0, 1.0, 1.0, 0.5457, 0.5457, 0.5457, 1.0, 0.5457, 0.5457, 0.5457, 1.0, 0.3095, 0.3095, 0.3095, 1.0, 0.3278, 0.3278, 0.3278, 1.0, 1.0, 1.0, 1.0, 1.0, 1.0, 1.0, 1.0, 1.0, 1.0, 1.0, 1.0, 1.0, 1.0, 1.0, 1.0, 1.0, 0.07421, 0.02217, 0.006995, 1.0, 0.07421, 0.02217, 0.006995, 1.0, 0.2159, 0.05951, 0.01521, 1.0, 0.2831, 0.07619, 0.01938, 1.0, 0.2159, 0.05951, 0.01521, 1.0, 0.2159, 0.05951, 0.01521, 1.0, 0.2159, 0.05951, 0.01521, 1.0, 0.2159, 0.05951, 0.01521, 1.0, 0.07421, 0.02217, 0.006995, 1.0, 0.07421, 0.02217, 0.006995, 1.0, 0.07421, 0.02217, 0.006995, 1.0, 0.09306, 0.02416, 0.006995, 1.0, 0.2542, 0.2542, 0.2542, 1.0, 0.2462, 0.2462, 0.2462, 1.0, 0.2582, 0.2582, 0.2582, 1.0, 0.1714, 0.1714, 0.1714, 1.0, 0.3663, 0.3663, 0.3663, 1.0, 0.3325, 0.3325, 0.3325, 1.0, 0.8148, 0.8148, 0.8148, 1.0, 0.8388, 0.8388, 0.8388, 1.0, 0.09306, 0.02416, 0.006995, 1.0, 0.1812, 0.04817, 0.01229, 1.0, 0.2051, 0.05613, 0.0137, 1.0, 0.07421, 0.02217, 0.006995, 1.0, 0.3325, 0.3325, 0.3325, 1.0, 0.2705, 0.2705, 0.2705, 1.0, 0.2462, 0.2462, 0.2462, 1.0, 0.314, 0.314, 0.314, 1.0, 0.1714, 0.1714, 0.1714, 1.0, 0.1714, 0.1714, 0.1714, 1.0, 1.0, 1.0, 1.0, 1.0, 1.0, 1.0, 1.0, 1.0, 0.9301, 0.9301, 0.9301, 1.0, 1.0, 1.0, 1.0, 1.0, 0.956, 0.956, 0.956, 1.0, 0.8388, 0.8388, 0.8388, 1.0, 0.3278, 0.3278, 0.3278, 1.0, 0.1779, 0.1779, 0.1779, 1.0, 0.2423, 0.2423, 0.2423, 1.0, 0.8388, 0.8388, 0.8388, 1.0, 0.2159, 0.2159, 0.2159, 1.0, 0.2831, 0.2831, 0.2831, 1.0, 0.2918, 0.2918, 0.2918, 1.0, 0.2384, 0.2384, 0.2384, 1.0, 0.2423, 0.2423, 0.2423, 1.0, 0.9301, 0.9301, 0.9301, 1.0, 0.5457, 0.5457, 0.5457, 1.0, 0.3278, 0.3278, 0.3278, 1.0, 0.8388, 0.8388, 0.8388, 1.0, 0.956, 0.956, 0.956, 1.0, 1.0, 1.0, 1.0, 1.0, 1.0, 1.0, 1.0, 1.0, 0.9301, 0.9301, 0.9301, 1.0, 0.2831, 0.2831, 0.2831, 1.0, 0.2664, 0.2664, 0.2664, 1.0, 0.3372, 0.3372, 0.3372, 1.0, 0.3325, 0.3325, 0.3325, 1.0, 1.0, 1.0, 1.0, 1.0, 1.0, 1.0, 1.0, 1.0, 0.521, 0.521, 0.521, 1.0, 0.9301, 0.9301, 0.9301, 1.0, 0.956, 0.956, 0.956, 1.0, 0.9301, 0.9301, 0.9301, 1.0, 0.3372, 0.3372, 0.3372, 1.0, 0.8388, 0.8388, 0.8388, 1.0, 0.3185, 0.3185, 0.3185, 1.0, 1.0, 1.0, 1.0, 1.0, 1.0, 1.0, 1.0, 1.0, 0.3231, 0.3231, 0.3231, 1.0, 0.3231, 0.3231, 0.3231, 1.0, 0.2502, 0.2502, 0.2502, 1.0, 0.1981, 0.1981, 0.1981, 1.0, 0.305, 0.305, 0.305, 1.0, 0.305, 0.305, 0.305, 1.0, 0.305, 0.305, 0.305, 1.0, 0.3185, 0.3185, 0.3185, 1.0, 0.3278, 0.3278, 0.3278, 1.0, 0.305, 0.305, 0.305, 1.0, 0.3372, 0.3372, 0.3372, 1.0, 0.3372, 0.3372, 0.3372, 1.0, 0.2664, 0.2664, 0.2664, 1.0, 0.4342, 0.4342, 0.4342, 1.0, 0.2623, 0.2623, 0.2623, 1.0, 0.2502, 0.2502, 0.2502, 1.0, 0.2961, 0.2961, 0.2961, 1.0, 0.9387, 0.9387, 0.9387, 1.0, 0.8796, 0.8796, 0.8796, 1.0, 0.5711, 0.5711, 0.5711, 1.0, 0.5395, 0.5395, 0.5395, 1.0, 0.2961, 0.2961, 0.2961, 1.0, 0.2502, 0.2502, 0.2502, 1.0, 0.3231, 0.3231, 0.3231, 1.0, 0.314, 0.314, 0.314, 1.0, 0.07421, 0.02217, 0.006995, 1.0, 0.1301, 0.0356, 0.008023, 1.0, 0.2051, 0.05448, 0.0137, 1.0, 0.2831, 0.07619, 0.01938, 1.0, 1.0, 1.0, 1.0, 1.0, 1.0, 1.0, 1.0, 1.0, 1.0, 1.0, 1.0, 1.0, 1.0, 1.0, 1.0, 1.0, 0.2307, 0.2307, 0.2307, 1.0, 0.1714, 0.1714, 0.1714, 1.0, 0.1714, 0.1714, 0.1714, 1.0, 0.2623, 0.2623, 0.2623, 1.0, 1.0, 1.0, 1.0, 1.0, 1.0, 1.0, 1.0, 1.0, 1.0, 1.0, 1.0, 1.0, 1.0, 1.0, 1.0, 1.0, 0.2961, 0.2961, 0.2961, 1.0, 0.7305, 0.7305, 0.7305, 1.0, 0.3613, 0.3613, 0.3613, 1.0, 0.3325, 0.3325, 0.3325, 1.0, 1.0, 1.0, 1.0, 1.0, 1.0, 1.0, 1.0, 1.0, 1.0, 1.0, 1.0, 1.0, 1.0, 1.0, 1.0, 1.0, 0.521, 0.521, 0.521, 1.0, 0.9301, 0.9301, 0.9301, 1.0, 1.0, 1.0, 1.0, 1.0, 1.0, 1.0, 1.0, 1.0, 0.1714, 0.1714, 0.1714, 1.0, 0.1779, 0.1779, 0.1779, 1.0, 0.2874, 0.2874, 0.2874, 1.0, 0.1746, 0.1746, 0.1746, 1.0, 0.2961, 0.2961, 0.2961, 1.0, 0.4851, 0.4851, 0.4851, 1.0, 0.855, 0.855, 0.855, 1.0, 0.4342, 0.4342, 0.4342, 1.0, 0.2961, 0.2961, 0.2961, 1.0, 0.2664, 0.2664, 0.2664, 1.0, 0.2232, 0.2232, 0.2232, 1.0, 0.3095, 0.3095, 0.3095, 1.0, 0.3613, 0.3613, 0.3613, 1.0, 0.7305, 0.7305, 0.7305, 1.0, 0.9387, 0.9387, 0.9387, 1.0, 0.5395, 0.5395, 0.5395, 1.0, 0.3372, 0.3372, 0.3372, 1.0, 0.305, 0.305, 0.305, 1.0, 0.3325, 0.3325, 0.3325, 1.0, 0.3613, 0.3613, 0.3613, 1.0, 0.3613, 0.3613, 0.3613, 1.0, 0.5395, 0.5395, 0.5395, 1.0, 0.5711, 0.5711, 0.5711, 1.0, 0.3372, 0.3372, 0.3372, 1.0, 1.0, 1.0, 1.0, 1.0, 1.0, 1.0, 1.0, 1.0, 0.1714, 0.1714, 0.1714, 1.0, 0.2016, 0.2016, 0.2016, 1.0, 0.3185, 0.3185, 0.3185, 1.0, 0.314, 0.314, 0.314, 1.0, 1.0, 1.0, 1.0, 1.0, 1.0, 1.0, 1.0, 1.0, 0.1746, 0.1746, 0.1746, 1.0, 0.1981, 0.1981, 0.1981, 1.0, 0.2502, 0.2502, 0.2502, 1.0, 0.2623, 0.2623, 0.2623, 1.0, 0.305, 0.305, 0.305, 1.0, 0.2664, 0.2664, 0.2664, 1.0, 0.2961, 0.2961, 0.2961, 1.0, 0.3325, 0.3325, 0.3325, 1.0, 0.1981, 0.1981, 0.1981, 1.0, 0.2122, 0.2122, 0.2122, 1.0, 0.2232, 0.2232, 0.2232, 1.0, 0.2623, 0.2623, 0.2623, 1.0, 0.2232, 0.2232, 0.2232, 1.0, 1.0, 1.0, 1.0, 1.0, 0.1714, 0.1714, 0.1714, 1.0, 0.1714, 0.1714, 0.1714, 1.0, 1.0, 1.0, 1.0, 1.0, 0.2232, 0.2232, 0.2232, 1.0, 0.3231, 0.3231, 0.3231, 1.0, 0.2502, 0.2502, 0.2502, 1.0, 0.2122, 0.2122, 0.2122, 1.0, 0.3185, 0.3185, 0.3185, 1.0, 0.2384, 0.2384, 0.2384, 1.0, 0.2307, 0.2307, 0.2307, 1.0, 0.314, 0.314, 0.314, 1.0, 0.3231, 0.3231, 0.3231, 1.0, 0.2232, 0.2232, 0.2232, 1.0, 0.2384, 0.2384, 0.2384, 1.0, 0.3185, 0.3185, 0.3185, 1.0, 0.1779, 0.1779, 0.1779, 1.0, 0.1746, 0.1746, 0.1746, 1.0, 0.2623, 0.2623, 0.2623, 1.0, 0.2874, 0.2874, 0.2874, 1.0, 0.2195, 0.06125, 0.01521, 1.0, 0.2831, 0.07619, 0.01938, 1.0, 0.2051, 0.05448, 0.0137, 1.0, 0.2831, 0.07619, 0.01938, 1.0, 1.0, 1.0, 1.0, 1.0, 0.2623, 0.2623, 0.2623, 1.0, 0.3372, 0.3372, 0.3372, 1.0, 0.8796, 0.8796, 0.8796, 1.0, 0.3231, 0.3231, 0.3231, 1.0, 0.305, 0.305, 0.305, 1.0, 0.3278, 0.3278, 0.3278, 1.0, 0.314, 0.314, 0.314, 1.0, 0.0, 0.0, 0.0, 1.0, 0.0, 0.0, 0.0, 1.0, 0.0, 0.0, 0.0, 1.0, 0.0, 0.0, 0.0, 1.0, 1.0, 1.0, 1.0, 1.0, 1.0, 1.0, 1.0, 1.0, 1.0, 1.0, 1.0, 1.0, 1.0, 1.0, 1.0, 1.0, 1.0, 1.0, 1.0, 1.0, 1.0, 1.0, 1.0, 1.0, 1.0, 1.0, 1.0, 1.0, 1.0, 1.0, 1.0, 1.0, 1.0, 1.0, 1.0, 1.0, 1.0, 1.0, 1.0, 1.0, 1.0, 1.0, 1.0, 1.0, 1.0, 1.0, 1.0, 1.0, 0.2384, 0.2384, 0.2384, 1.0, 0.2232, 0.2232, 0.2232, 1.0, 0.2016, 0.2016, 0.2016, 1.0, 0.1714, 0.1714, 0.1714, 1.0, 1.0, 1.0, 1.0, 1.0, 1.0, 1.0, 1.0, 1.0, 1.0, 1.0, 1.0, 1.0, 1.0, 1.0, 1.0, 1.0, 0.305, 0.305, 0.305, 1.0, 0.1981, 0.1981, 0.1981, 1.0, 0.1714, 0.1714, 0.1714, 1.0, 0.305, 0.305, 0.305, 1.0, 0.521, 0.521, 0.521, 1.0, 0.2874, 0.2874, 0.2874, 1.0, 0.2623, 0.2623, 0.2623, 1.0, 0.4342, 0.4342, 0.4342, 1.0, 1.0, 1.0, 1.0, 1.0, 1.0, 1.0, 1.0, 1.0, 1.0, 1.0, 1.0, 1.0, 1.0, 1.0, 1.0, 1.0, 0.07421, 0.02217, 0.006995, 1.0, 0.07421, 0.02217, 0.006995, 1.0, 0.07421, 0.02217, 0.006995, 1.0, 0.1981, 0.05286, 0.01298, 1.0, 0.2384, 0.2384, 0.2384, 1.0, 0.1714, 0.1714, 0.1714, 1.0, 0.1714, 0.1714, 0.1714, 1.0, 0.2307, 0.2307, 0.2307, 1.0, 0.2664, 0.2664, 0.2664, 1.0, 0.3372, 0.3372, 0.3372, 1.0, 0.2623, 0.2623, 0.2623, 1.0, 0.2232, 0.2232, 0.2232, 1.0, 1.0, 1.0, 1.0, 1.0, 1.0, 1.0, 1.0, 1.0, 0.2016, 0.2016, 0.2016, 1.0, 0.2232, 0.2232, 0.2232, 1.0, 0.3231, 0.3231, 0.3231, 1.0, 0.7529, 0.7529, 0.7529, 1.0, 0.3095, 0.3095, 0.3095, 1.0, 0.2502, 0.2502, 0.2502, 1.0, 0.1746, 0.1746, 0.1746, 1.0, 0.1714, 0.1714, 0.1714, 1.0, 1.0, 1.0, 1.0, 1.0, 1.0, 1.0, 1.0, 1.0, 0.5711, 0.5711, 0.5711, 1.0, 0.8388, 0.8388, 0.8388, 1.0, 0.8714, 0.8714, 0.8714, 1.0, 0.7835, 0.7835, 0.7835, 1.0, 0.314, 0.314, 0.314, 1.0, 0.3613, 0.3613, 0.3613, 1.0, 1.0, 1.0, 1.0, 1.0, 1.0, 1.0, 1.0, 1.0, 1.0, 1.0, 1.0, 1.0, 1.0, 1.0, 1.0, 1.0, 1.0, 1.0, 1.0, 1.0, 1.0, 1.0, 1.0, 1.0, 0.8796, 0.8796, 0.8796, 1.0, 0.3372, 0.3372, 0.3372, 1.0, 0.3372, 0.3372, 0.3372, 1.0, 0.5711, 0.5711, 0.5711, 1.0, 1.0, 1.0, 1.0, 1.0, 1.0, 1.0, 1.0, 1.0, 1.0, 1.0, 1.0, 1.0, 1.0, 1.0, 1.0, 1.0, 1.0, 1.0, 1.0, 1.0, 1.0, 1.0, 1.0, 1.0, 1.0, 1.0, 1.0, 1.0, 1.0, 1.0, 1.0, 1.0, 0.314, 0.314, 0.314, 1.0, 0.3278, 0.3278, 0.3278, 1.0, 0.4851, 0.4851, 0.4851, 1.0, 0.2961, 0.2961, 0.2961, 1.0, 0.07421, 0.02217, 0.006995, 1.0, 0.2831, 0.07619, 0.01938, 1.0, 0.1981, 0.05286, 0.01298, 1.0, 0.07421, 0.02217, 0.006995, 1.0, 0.2307, 0.2307, 0.2307, 1.0, 0.2502, 0.2502, 0.2502, 1.0, 0.3613, 0.3613, 0.3613, 1.0, 0.314, 0.314, 0.314, 1.0, 1.0, 1.0, 1.0, 1.0, 1.0, 1.0, 1.0, 1.0, 1.0, 1.0, 1.0, 1.0, 1.0, 1.0, 1.0, 1.0, 0.2623, 0.2623, 0.2623, 1.0, 0.1714, 0.1714, 0.1714, 1.0, 0.1746, 0.1746, 0.1746, 1.0, 1.0, 1.0, 1.0, 1.0, 0.2961, 0.2961, 0.2961, 1.0, 0.3095, 0.3095, 0.3095, 1.0, 0.6795, 0.6795, 0.6795, 1.0, 0.7305, 0.7305, 0.7305, 1.0, 1.0, 1.0, 1.0, 1.0, 1.0, 1.0, 1.0, 1.0, 1.0, 1.0, 1.0, 1.0, 1.0, 1.0, 1.0, 1.0, 1.0, 1.0, 1.0, 1.0, 1.0, 1.0, 1.0, 1.0, 1.0, 1.0, 1.0, 1.0, 1.0, 1.0, 1.0, 1.0, 0.7305, 0.7305, 0.7305, 1.0, 1.0, 1.0, 1.0, 1.0, 1.0, 1.0, 1.0, 1.0, 0.9387, 0.9387, 0.9387, 1.0, 0.2623, 0.2623, 0.2623, 1.0, 1.0, 1.0, 1.0, 1.0, 1.0, 1.0, 1.0, 1.0, 1.0, 1.0, 1.0, 1.0, 0.2502, 0.2502, 0.2502, 1.0, 0.1714, 0.1714, 0.1714, 1.0, 0.1746, 0.1746, 0.1746, 1.0, 0.2874, 0.2874, 0.2874, 1.0, 1.0, 1.0, 1.0, 1.0, 1.0, 1.0, 1.0, 1.0, 0.3613, 0.3613, 0.3613, 1.0, 0.521, 0.521, 0.521, 1.0, 1.0, 1.0, 1.0, 1.0, 1.0, 1.0, 1.0, 1.0, 0.8796, 0.8796, 0.8796, 1.0, 0.9387, 0.9387, 0.9387, 1.0, 1.0, 1.0, 1.0, 1.0, 1.0, 1.0, 1.0, 1.0, 1.0, 1.0, 1.0, 1.0, 1.0, 1.0, 1.0, 1.0, 0.07421, 0.02217, 0.006995, 1.0, 0.2195, 0.06125, 0.01521, 1.0, 0.2831, 0.07619, 0.01938, 1.0, 0.07421, 0.02217, 0.006995, 1.0, 0.2831, 0.07619, 0.01938, 1.0, 0.2051, 0.05448, 0.0137, 1.0, 0.1301, 0.0356, 0.008023, 1.0, 0.1981, 0.05286, 0.01298, 1.0, 0.2307, 0.2307, 0.2307, 1.0, 0.1714, 0.1714, 0.1714, 1.0, 0.1714, 0.1714, 0.1714, 1.0, 0.2502, 0.2502, 0.2502, 1.0, 0.4342, 0.4342, 0.4342, 1.0, 0.855, 0.855, 0.855, 1.0, 0.9301, 0.9301, 0.9301, 1.0, 0.521, 0.521, 0.521, 1.0, 0.07421, 0.02217, 0.006995, 1.0, 0.07421, 0.02217, 0.006995, 1.0, 0.1981, 0.05286, 0.01298, 1.0, 0.1301, 0.0356, 0.008023, 1.0, 0.1981, 0.1981, 0.1981, 1.0, 0.1746, 0.1746, 0.1746, 1.0, 0.1714, 0.1714, 0.1714, 1.0, 0.1714, 0.1714, 0.1714, 1.0, 0.521, 0.521, 0.521, 1.0, 0.3613, 0.3613, 0.3613, 1.0, 0.2502, 0.2502, 0.2502, 1.0, 0.2874, 0.2874, 0.2874, 1.0, 0.1714, 0.1714, 0.1714, 1.0, 1.0, 1.0, 1.0, 1.0, 1.0, 1.0, 1.0, 1.0, 0.1714, 0.1714, 0.1714, 1.0, 0.7305, 0.7305, 0.7305, 1.0, 0.6795, 0.6795, 0.6795, 1.0, 0.855, 0.855, 0.855, 1.0, 1.0, 1.0, 1.0, 1.0, 1.0, 1.0, 1.0, 1.0, 1.0, 1.0, 1.0, 1.0, 0.2232, 0.2232, 0.2232, 1.0, 0.2623, 0.2623, 0.2623, 1.0, 0.1981, 0.1981, 0.1981, 1.0, 0.2232, 0.2232, 0.2232, 1.0, 0.2016, 0.2016, 0.2016, 1.0, 0.2232, 0.2232, 0.2232, 1.0, 0.2122, 0.2122, 0.2122, 1.0, 1.0, 1.0, 1.0, 1.0, 1.0, 1.0, 1.0, 1.0, 1.0, 1.0, 1.0, 1.0, 1.0, 1.0, 1.0, 1.0, 0.855, 0.855, 0.855, 1.0, 0.7529, 0.7529, 0.7529, 1.0, 1.0, 1.0, 1.0, 1.0, 1.0, 1.0, 1.0, 1.0, 0.2122, 0.2122, 0.2122, 1.0, 0.2502, 0.2502, 0.2502, 1.0, 0.3095, 0.3095, 0.3095, 1.0, 0.2232, 0.2232, 0.2232, 1.0, 1.0, 1.0, 1.0, 1.0, 0.7529, 0.7529, 0.7529, 1.0, 0.3231, 0.3231, 0.3231, 1.0, 1.0, 1.0, 1.0, 1.0, 0.855, 0.855, 0.855, 1.0, 0.6795, 0.6795, 0.6795, 1.0, 0.3095, 0.3095, 0.3095, 1.0, 0.7529, 0.7529, 0.7529, 1.0, 0.2307, 0.2307, 0.2307, 1.0, 0.4072, 0.4072, 0.4072, 1.0, 0.1714, 0.1714, 0.1714, 1.0, 0.1714, 0.1714, 0.1714, 1.0, 1.0, 1.0, 1.0, 1.0, 1.0, 1.0, 1.0, 1.0, 1.0, 1.0, 1.0, 1.0, 1.0, 1.0, 1.0, 1.0, 0.8148, 0.8148, 0.8148, 1.0, 0.9301, 0.9301, 0.9301, 1.0, 0.8714, 0.8714, 0.8714, 1.0, 0.8388, 0.8388, 0.8388, 1.0, 0.4072, 0.4072, 0.4072, 1.0, 0.2307, 0.2307, 0.2307, 1.0, 1.0, 1.0, 1.0, 1.0, 1.0, 1.0, 1.0, 1.0, 0.1714, 0.1714, 0.1714, 1.0, 0.1714, 0.1714, 0.1714, 1.0, 0.1878, 0.1878, 0.1878, 1.0, 0.1746, 0.1746, 0.1746, 1.0, 0.07421, 0.02217, 0.006995, 1.0, 0.07421, 0.02217, 0.006995, 1.0, 0.07421, 0.02217, 0.006995, 1.0, 0.07421, 0.02217, 0.006995, 1.0, 0.2705, 0.2705, 0.2705, 1.0, 0.305, 0.305, 0.305, 1.0, 0.1714, 0.1714, 0.1714, 1.0, 0.1714, 0.1714, 0.1714, 1.0, 1.0, 1.0, 1.0, 1.0, 1.0, 1.0, 1.0, 1.0, 1.0, 1.0, 1.0, 1.0, 1.0, 1.0, 1.0, 1.0, 1.0, 1.0, 1.0, 1.0, 0.9301, 0.9301, 0.9301, 1.0, 0.8148, 0.8148, 0.8148, 1.0, 1.0, 1.0, 1.0, 1.0, 1.0, 1.0, 1.0, 1.0, 1.0, 1.0, 1.0, 1.0, 1.0, 1.0, 1.0, 1.0, 1.0, 1.0, 1.0, 1.0, 0.1714, 0.1714, 0.1714, 1.0, 0.1714, 0.1714, 0.1714, 1.0, 0.1714, 0.1714, 0.1714, 1.0, 0.1714, 0.1714, 0.1714, 1.0, 0.1746, 0.1746, 0.1746, 1.0, 0.1878, 0.1878, 0.1878, 1.0, 0.1714, 0.1714, 0.1714, 1.0, 0.1714, 0.1714, 0.1714, 1.0, 0.4851, 0.4851, 0.4851, 1.0, 0.7835, 0.7835, 0.7835, 1.0, 0.8714, 0.8714, 0.8714, 1.0, 0.855, 0.855, 0.855, 1.0, 1.0, 1.0, 1.0, 1.0, 1.0, 1.0, 1.0, 1.0, 1.0, 1.0, 1.0, 1.0, 1.0, 1.0, 1.0, 1.0, 0.07421, 0.02217, 0.006995, 1.0, 0.2831, 0.07619, 0.01938, 1.0, 0.2195, 0.06125, 0.01521, 1.0, 0.07421, 0.02217, 0.006995, 1.0, 1.0, 1.0, 1.0, 1.0, 1.0, 1.0, 1.0, 1.0, 1.0, 1.0, 1.0, 1.0, 1.0, 1.0, 1.0, 1.0, 0.9301, 0.9301, 0.9301, 1.0, 0.855, 0.855, 0.855, 1.0, 0.8714, 0.8714, 0.8714, 1.0, 0.9301, 0.9301, 0.9301, 1.0, 0.2623, 0.2623, 0.2623, 1.0, 1.0, 1.0, 1.0, 1.0, 1.0, 1.0, 1.0, 1.0, 0.2307, 0.2307, 0.2307, 1.0, 0.1714, 0.1714, 0.1714, 1.0, 0.1746, 0.1746, 0.1746, 1.0, 0.1779, 0.1779, 0.1779, 1.0, 0.1714, 0.1714, 0.1714, 1.0, 0.07421, 0.02217, 0.006995, 1.0, 0.07421, 0.02217, 0.006995, 1.0, 0.07421, 0.02217, 0.006995, 1.0, 0.07421, 0.02217, 0.006995, 1.0, 0.2831, 0.07619, 0.01938, 1.0, 0.2831, 0.07619, 0.01938, 1.0, 0.2831, 0.07619, 0.01938, 1.0, 0.2195, 0.06125, 0.01521, 1.0, 0.07421, 0.02217, 0.006995, 1.0, 0.07421, 0.02217, 0.006995, 1.0, 0.2831, 0.07619, 0.01938, 1.0, 0.2831, 0.07619, 0.01938, 1.0, 1.0, 1.0, 1.0, 1.0, 1.0, 1.0, 1.0, 1.0, 0.9301, 0.9301, 0.9301, 1.0, 0.9301, 0.9301, 0.9301, 1.0, 1.0, 1.0, 1.0, 1.0, 1.0, 1.0, 1.0, 1.0, 1.0, 1.0, 1.0, 1.0, 1.0, 1.0, 1.0, 1.0, 0.07421, 0.02217, 0.006995, 1.0, 0.07421, 0.02217, 0.006995, 1.0, 0.07421, 0.02217, 0.006995, 1.0, 0.07421, 0.02217, 0.006995, 1.0, 0.1746, 0.1746, 0.1746, 1.0, 0.1714, 0.1714, 0.1714, 1.0, 0.1746, 0.1746, 0.1746, 1.0, 0.1779, 0.1779, 0.1779, 1.0, 0.7835, 0.7835, 0.7835, 1.0, 0.4851, 0.4851, 0.4851, 1.0, 0.3278, 0.3278, 0.3278, 1.0, 0.3185, 0.3185, 0.3185, 1.0, 1.0, 1.0, 1.0, 1.0, 1.0, 1.0, 1.0, 1.0, 1.0, 1.0, 1.0, 1.0, 1.0, 1.0, 1.0, 1.0, 1.0, 1.0, 1.0, 1.0, 1.0, 1.0, 1.0, 1.0, 1.0, 1.0, 1.0, 1.0, 1.0, 1.0, 1.0, 1.0, 1.0, 1.0, 1.0, 1.0, 1.0, 1.0, 1.0, 1.0, 1.0, 1.0, 1.0, 1.0, 1.0, 1.0, 1.0, 1.0, 1.0, 1.0, 1.0, 1.0, 1.0, 1.0, 1.0, 1.0, 1.0, 1.0, 1.0, 1.0, 1.0, 1.0, 1.0, 1.0, 1.0, 1.0, 1.0, 1.0, 1.0, 1.0, 1.0, 1.0, 1.0, 1.0, 1.0, 1.0, 1.0, 1.0, 1.0, 1.0, 1.0, 1.0, 1.0, 1.0, 1.0, 1.0, 1.0, 1.0, 0.9911, 0.9911, 0.9911, 1.0, 0.9823, 0.9823, 0.9823, 1.0, 1.0, 1.0, 1.0, 1.0, 1.0, 1.0, 1.0, 1.0, 1.0, 1.0, 1.0, 1.0, 1.0, 1.0, 1.0, 1.0, 1.0, 1.0, 1.0, 1.0, 1.0, 1.0, 1.0, 1.0, 1.0, 1.0, 1.0, 1.0, 1.0, 1.0, 1.0, 1.0, 0.8963, 0.8963, 0.8963, 1.0, 1.0, 1.0, 1.0, 1.0, 0.9823, 0.9823, 0.9823, 1.0, 0.9647, 0.9647, 0.9647, 1.0, 1.0, 1.0, 1.0, 1.0, 0.9647, 0.9647, 0.9647, 1.0, 0.9823, 0.9823, 0.9823, 1.0, 1.0, 1.0, 1.0, 1.0, 1.0, 1.0, 1.0, 1.0, 1.0, 1.0, 1.0, 1.0, 1.0, 1.0, 1.0, 1.0, 1.0, 1.0, 1.0, 1.0, 0.002428, 0.002428, 0.002428, 1.0, 0.001214, 0.001214, 0.001214, 1.0, 0.001214, 0.001214, 0.001214, 1.0, 0.002125, 0.002125, 0.002125, 1.0, 1.0, 1.0, 1.0, 1.0, 0.9823, 0.9823, 0.9823, 1.0, 0.9911, 0.9911, 0.9911, 1.0, 1.0, 1.0, 1.0, 1.0, 1.0, 1.0, 1.0, 1.0, 1.0, 1.0, 1.0, 1.0, 1.0, 1.0, 1.0, 1.0, 1.0, 1.0, 1.0, 1.0, 1.0, 1.0, 1.0, 1.0, 1.0, 1.0, 1.0, 1.0, 1.0, 1.0, 1.0, 1.0, 1.0, 1.0, 1.0, 1.0, 1.0, 1.0, 1.0, 1.0, 1.0, 1.0, 1.0, 1.0, 1.0, 1.0, 1.0, 1.0, 1.0, 1.0, 1.0, 1.0])
_ca = me_seagull.color_attributes.new('Feathers', 'BYTE_COLOR', 'CORNER')
_ca.data.foreach_set('color', [0.0, 0.0, 0.0, 1.0, 0.0, 0.0, 0.0, 1.0, 1.0, 1.0, 1.0, 1.0, 1.0, 1.0, 1.0, 1.0, 0.0003035, 0.0003035, 0.0003035, 1.0, 0.0, 0.0, 0.0, 1.0, 0.006995, 0.006995, 0.006995, 1.0, 0.02519, 0.02519, 0.02519, 1.0, 0.0, 0.0, 0.0, 1.0, 0.0, 0.0, 0.0, 1.0, 0.0, 0.0, 0.0, 1.0, 0.0, 0.0, 0.0, 1.0, 0.0, 0.0, 0.0, 1.0, 0.0, 0.0, 0.0, 1.0, 0.0, 0.0, 0.0, 1.0, 0.0, 0.0, 0.0, 1.0, 0.3231, 0.3231, 0.3231, 1.0, 0.0382, 0.0382, 0.0382, 1.0, 0.02519, 0.02519, 0.02519, 1.0, 0.3864, 0.3864, 0.3864, 1.0, 1.0, 1.0, 1.0, 1.0, 1.0, 1.0, 1.0, 1.0, 0.9047, 0.9047, 0.9047, 1.0, 1.0, 1.0, 1.0, 1.0, 0.0382, 0.0382, 0.0382, 1.0, 0.0003035, 0.0003035, 0.0003035, 1.0, 0.0003035, 0.0003035, 0.0003035, 1.0, 0.02519, 0.02519, 0.02519, 1.0, 0.956, 0.956, 0.956, 1.0, 0.9911, 0.9911, 0.9911, 1.0, 1.0, 1.0, 1.0, 1.0, 0.9647, 0.9647, 0.9647, 1.0, 1.0, 1.0, 1.0, 1.0, 1.0, 1.0, 1.0, 1.0, 1.0, 1.0, 1.0, 1.0, 1.0, 1.0, 1.0, 1.0, 1.0, 1.0, 1.0, 1.0, 1.0, 1.0, 1.0, 1.0, 1.0, 1.0, 1.0, 1.0, 0.9047, 0.9047, 0.9047, 1.0, 0.0, 0.0, 0.0, 1.0, 0.0, 0.0, 0.0, 1.0, 0.0, 0.0, 0.0, 1.0, 0.1683, 0.1683, 0.1683, 1.0, 1.0, 1.0, 1.0, 1.0, 1.0, 1.0, 1.0, 1.0, 1.0, 1.0, 1.0, 1.0, 1.0, 1.0, 1.0, 1.0, 1.0, 1.0, 1.0, 1.0, 1.0, 1.0, 1.0, 1.0, 0.9047, 0.9047, 0.9047, 1.0, 0.6514, 0.6514, 0.6514, 1.0, 1.0, 1.0, 1.0, 1.0, 1.0, 1.0, 1.0, 1.0, 1.0, 1.0, 1.0, 1.0, 1.0, 1.0, 1.0, 1.0, 1.0, 1.0, 1.0, 1.0, 1.0, 1.0, 1.0, 1.0, 1.0, 1.0, 1.0, 1.0, 1.0, 1.0, 1.0, 1.0, 0.0382, 0.0382, 0.0382, 1.0, 0.3231, 0.3231, 0.3231, 1.0, 0.3613, 0.3613, 0.3613, 1.0, 0.04231, 0.04231, 0.04231, 1.0, 1.0, 1.0, 1.0, 1.0, 1.0, 1.0, 1.0, 1.0, 1.0, 1.0, 1.0, 1.0, 0.9823, 0.9823, 0.9823, 1.0, 0.0, 0.0, 0.0, 1.0, 0.0, 0.0, 0.0, 1.0, 0.0, 0.0, 0.0, 1.0, 0.0, 0.0, 0.0, 1.0, 0.0, 0.0, 0.0, 1.0, 1.0, 1.0, 1.0, 1.0, 1.0, 1.0, 1.0, 1.0, 0.1683, 0.1683, 0.1683, 1.0, 0.0, 0.0, 0.0, 1.0, 0.0, 0.0, 0.0, 1.0, 0.0, 0.0, 0.0, 1.0, 0.0, 0.0, 0.0, 1.0, 0.0, 0.0, 0.0, 1.0, 0.0, 0.0, 0.0, 1.0, 0.9047, 0.9047, 0.9047, 1.0, 1.0, 1.0, 1.0, 1.0, 0.9387, 0.9387, 0.9387, 1.0, 0.7682, 0.7682, 0.7682, 1.0, 0.8228, 0.8228, 0.8228, 1.0, 0.9473, 0.9473, 0.9473, 1.0, 0.0, 0.0, 0.0, 1.0, 1.0, 1.0, 1.0, 1.0, 1.0, 1.0, 1.0, 1.0, 0.0009106, 0.0009106, 0.0009106, 1.0, 0.6724, 0.6724, 0.6724, 1.0, 0.3864, 0.3864, 0.3864, 1.0, 0.02519, 0.02519, 0.02519, 1.0, 0.006995, 0.006995, 0.006995, 1.0, 0.0, 0.0, 0.0, 1.0, 0.0, 0.0, 0.0, 1.0, 0.0, 0.0, 0.0, 1.0, 0.0, 0.0, 0.0, 1.0, 0.05286, 0.05286, 0.05286, 1.0, 0.2789, 0.2789, 0.2789, 1.0, 0.07421, 0.07421, 0.07421, 1.0, 0.0, 0.0, 0.0, 1.0, 0.0, 0.0, 0.0, 1.0, 0.9301, 0.9301, 0.9301, 1.0, 0.9301, 0.9301, 0.9301, 1.0, 0.7758, 0.7758, 0.7758, 1.0, 0.956, 0.956, 0.956, 1.0, 0.0, 0.0, 0.0, 1.0, 0.0, 0.0, 0.0, 1.0, 0.0, 0.0, 0.0, 1.0, 0.0, 0.0, 0.0, 1.0, 0.0, 0.0, 0.0, 1.0, 0.0009106, 0.0009106, 0.0009106, 1.0, 0.0, 0.0, 0.0, 1.0, 0.0, 0.0, 0.0, 1.0, 0.0, 0.0, 0.0, 1.0, 0.0, 0.0, 0.0, 1.0, 0.0, 0.0, 0.0, 1.0, 0.0, 0.0, 0.0, 1.0, 1.0, 1.0, 1.0, 1.0, 1.0, 1.0, 1.0, 1.0, 0.3864, 0.3864, 0.3864, 1.0, 0.6724, 0.6724, 0.6724, 1.0, 1.0, 1.0, 1.0, 1.0, 1.0, 1.0, 1.0, 1.0, 1.0, 1.0, 1.0, 1.0, 0.9911, 0.9911, 0.9911, 1.0, 1.0, 1.0, 1.0, 1.0, 1.0, 1.0, 1.0, 1.0, 0.0, 0.0, 0.0, 1.0, 0.07421, 0.07421, 0.07421, 1.0, 0.0003035, 0.0003035, 0.0003035, 1.0, 0.0003035, 0.0003035, 0.0003035, 1.0, 0.0, 0.0, 0.0, 1.0, 0.0, 0.0, 0.0, 1.0, 1.0, 1.0, 1.0, 1.0, 1.0, 1.0, 1.0, 1.0, 0.9301, 0.9301, 0.9301, 1.0, 0.9301, 0.9301, 0.9301, 1.0, 1.0, 1.0, 1.0, 1.0, 1.0, 1.0, 1.0, 1.0, 1.0, 1.0, 1.0, 1.0, 1.0, 1.0, 1.0, 1.0, 0.0, 0.0, 0.0, 1.0, 0.8228, 0.8228, 0.8228, 1.0, 0.7682, 0.7682, 0.7682, 1.0, 0.0, 0.0, 0.0, 1.0, 1.0, 1.0, 1.0, 1.0, 0.9911, 0.9911, 0.9911, 1.0, 0.9301, 0.9301, 0.9301, 1.0, 0.9216, 0.9216, 0.9216, 1.0, 0.04817, 0.04817, 0.04817, 1.0, 0.0, 0.0, 0.0, 1.0, 0.0, 0.0, 0.0, 1.0, 0.04231, 0.04231, 0.04231, 1.0, 1.0, 1.0, 1.0, 1.0, 0.3231, 0.3231, 0.3231, 1.0, 0.3864, 0.3864, 0.3864, 1.0, 1.0, 1.0, 1.0, 1.0, 1.0, 1.0, 1.0, 1.0, 1.0, 1.0, 1.0, 1.0, 0.9473, 0.9473, 0.9473, 1.0, 0.9301, 0.9301, 0.9301, 1.0, 0.9823, 0.9823, 0.9823, 1.0, 0.9387, 0.9387, 0.9387, 1.0, 0.9301, 0.9301, 0.9301, 1.0, 0.9911, 0.9911, 0.9911, 1.0, 0.0, 0.0, 0.0, 1.0, 0.0, 0.0, 0.0, 1.0, 0.7758, 0.7758, 0.7758, 1.0, 0.8228, 0.8228, 0.8228, 1.0, 0.0, 0.0, 0.0, 1.0, 0.0, 0.0, 0.0, 1.0, 0.07421, 0.07421, 0.07421, 1.0, 0.0, 0.0, 0.0, 1.0, 1.0, 1.0, 1.0, 1.0, 0.2789, 0.2789, 0.2789, 1.0, 0.7682, 0.7682, 0.7682, 1.0, 0.9387, 0.9387, 0.9387, 1.0, 0.0, 0.0, 0.0, 1.0, 0.0, 0.0, 0.0, 1.0, 0.0, 0.0, 0.0, 1.0, 0.0, 0.0, 0.0, 1.0, 1.0, 1.0, 1.0, 1.0, 0.9047, 0.9047, 0.9047, 1.0, 0.9301, 0.9301, 0.9301, 1.0, 0.956, 0.956, 0.956, 1.0, 0.0009106, 0.0009106, 0.0009106, 1.0, 1.0, 1.0, 1.0, 1.0, 1.0, 1.0, 1.0, 1.0, 0.2384, 0.2384, 0.2384, 1.0, 1.0, 1.0, 1.0, 1.0, 1.0, 1.0, 1.0, 1.0, 1.0, 1.0, 1.0, 1.0, 1.0, 1.0, 1.0, 1.0, 1.0, 1.0, 1.0, 1.0, 0.9047, 0.9047, 0.9047, 1.0, 0.0, 0.0, 0.0, 1.0, 0.0, 0.0, 0.0, 1.0, 1.0, 1.0, 1.0, 1.0, 1.0, 1.0, 1.0, 1.0, 1.0, 1.0, 1.0, 1.0, 1.0, 1.0, 1.0, 1.0, 0.0003035, 0.0003035, 0.0003035, 1.0, 0.0382, 0.0382, 0.0382, 1.0, 0.04231, 0.04231, 0.04231, 1.0, 0.0, 0.0, 0.0, 1.0, 0.9823, 0.9823, 0.9823, 1.0, 1.0, 1.0, 1.0, 1.0, 0.9911, 0.9911, 0.9911, 1.0, 0.9647, 0.9647, 0.9647, 1.0, 0.9301, 0.9301, 0.9301, 1.0, 0.9647, 0.9647, 0.9647, 1.0, 0.9911, 0.9911, 0.9911, 1.0, 0.956, 0.956, 0.956, 1.0, 1.0, 1.0, 1.0, 1.0, 0.9301, 0.9301, 0.9301, 1.0, 0.9387, 0.9387, 0.9387, 1.0, 1.0, 1.0, 1.0, 1.0, 0.0, 0.0, 0.0, 1.0, 0.0009106, 0.0009106, 0.0009106, 1.0, 0.2384, 0.2384, 0.2384, 1.0, 0.2462, 0.2462, 0.2462, 1.0, 1.0, 1.0, 1.0, 1.0, 1.0, 1.0, 1.0, 1.0, 1.0, 1.0, 1.0, 1.0, 1.0, 1.0, 1.0, 1.0, 0.9823, 0.9823, 0.9823, 1.0, 0.9047, 0.9047, 0.9047, 1.0, 1.0, 1.0, 1.0, 1.0, 1.0, 1.0, 1.0, 1.0, 0.0, 0.0, 0.0, 1.0, 0.1683, 0.1683, 0.1683, 1.0, 0.08438, 0.08438, 0.08438, 1.0, 0.0, 0.0, 0.0, 1.0, 1.0, 1.0, 1.0, 1.0, 0.9301, 0.9301, 0.9301, 1.0, 0.9047, 0.9047, 0.9047, 1.0, 1.0, 1.0, 1.0, 1.0, 1.0, 1.0, 1.0, 1.0, 1.0, 1.0, 1.0, 1.0, 1.0, 1.0, 1.0, 1.0, 0.9387, 0.9387, 0.9387, 1.0, 0.1683, 0.1683, 0.1683, 1.0, 1.0, 1.0, 1.0, 1.0, 1.0, 1.0, 1.0, 1.0, 0.6514, 0.6514, 0.6514, 1.0, 0.9823, 0.9823, 0.9823, 1.0, 1.0, 1.0, 1.0, 1.0, 0.9216, 0.9216, 0.9216, 1.0, 0.9047, 0.9047, 0.9047, 1.0, 0.2462, 0.2462, 0.2462, 1.0, 1.0, 1.0, 1.0, 1.0, 1.0, 1.0, 1.0, 1.0, 0.956, 0.956, 0.956, 1.0, 1.0, 1.0, 1.0, 1.0, 1.0, 1.0, 1.0, 1.0, 0.2384, 0.2384, 0.2384, 1.0, 1.0, 1.0, 1.0, 1.0, 1.0, 1.0, 1.0, 1.0, 1.0, 1.0, 1.0, 1.0, 1.0, 1.0, 1.0, 1.0, 1.0, 1.0, 1.0, 1.0, 1.0, 1.0, 1.0, 1.0, 1.0, 1.0, 1.0, 1.0, 0.9387, 0.9387, 0.9387, 1.0, 0.9473, 0.9473, 0.9473, 1.0, 1.0, 1.0, 1.0, 1.0, 1.0, 1.0, 1.0, 1.0, 1.0, 1.0, 1.0, 1.0, 1.0, 1.0, 1.0, 1.0, 1.0, 1.0, 1.0, 1.0, 0.9387, 0.9387, 0.9387, 1.0, 0.9647, 0.9647, 0.9647, 1.0, 1.0, 1.0, 1.0, 1.0, 0.9823, 0.9823, 0.9823, 1.0, 0.9823, 0.9823, 0.9823, 1.0, 0.9301, 0.9301, 0.9301, 1.0, 0.956, 0.956, 0.956, 1.0, 0.0, 0.0, 0.0, 1.0, 0.2462, 0.2462, 0.2462, 1.0, 0.956, 0.956, 0.956, 1.0, 0.7758, 0.7758, 0.7758, 1.0, 0.3231, 0.3231, 0.3231, 1.0, 1.0, 1.0, 1.0, 1.0, 1.0, 1.0, 1.0, 1.0, 0.3613, 0.3613, 0.3613, 1.0, 0.956, 0.956, 0.956, 1.0, 0.9647, 0.9647, 0.9647, 1.0, 0.9387, 0.9387, 0.9387, 1.0, 0.9823, 0.9823, 0.9823, 1.0, 1.0, 1.0, 1.0, 1.0, 1.0, 1.0, 1.0, 1.0, 0.2462, 0.2462, 0.2462, 1.0, 0.2384, 0.2384, 0.2384, 1.0, 0.8228, 0.8228, 0.8228, 1.0, 0.7758, 0.7758, 0.7758, 1.0, 0.9301, 0.9301, 0.9301, 1.0, 0.9473, 0.9473, 0.9473, 1.0, 0.1683, 0.1683, 0.1683, 1.0, 0.6514, 0.6514, 0.6514, 1.0, 0.1384, 0.1384, 0.1384, 1.0, 0.08438, 0.08438, 0.08438, 1.0, 1.0, 1.0, 1.0, 1.0, 0.07421, 0.07421, 0.07421, 1.0, 0.2789, 0.2789, 0.2789, 1.0, 1.0, 1.0, 1.0, 1.0, 0.05286, 0.05286, 0.05286, 1.0, 0.0, 0.0, 0.0, 1.0, 0.0, 0.0, 0.0, 1.0, 0.7682, 0.7682, 0.7682, 1.0, 0.2789, 0.2789, 0.2789, 1.0, 1.0, 1.0, 1.0, 1.0, 1.0, 1.0, 1.0, 1.0, 1.0, 1.0, 1.0, 1.0, 1.0, 1.0, 1.0, 1.0, 0.1384, 0.1384, 0.1384, 1.0, 0.6514, 0.6514, 0.6514, 1.0, 0.9047, 0.9047, 0.9047, 1.0, 0.0, 0.0, 0.0, 1.0, 0.0, 0.0, 0.0, 1.0, 0.0, 0.0, 0.0, 1.0, 0.0, 0.0, 0.0, 1.0, 0.0, 0.0, 0.0, 1.0, 0.9047, 0.9047, 0.9047, 1.0, 1.0, 1.0, 1.0, 1.0, 0.0, 0.0, 0.0, 1.0, 0.0, 0.0, 0.0, 1.0, 0.1384, 0.1384, 0.1384, 1.0, 0.0, 0.0, 0.0, 1.0, 0.0, 0.0, 0.0, 1.0, 0.08438, 0.08438, 0.08438, 1.0, 0.0, 0.0, 0.0, 1.0, 1.0, 1.0, 1.0, 1.0, 1.0, 1.0, 1.0, 1.0, 0.0, 0.0, 0.0, 1.0, 0.0, 0.0, 0.0, 1.0, 0.02122, 0.02122, 0.02122, 1.0, 0.004777, 0.004777, 0.004777, 1.0, 0.0, 0.0, 0.0, 1.0, 0.0, 0.0, 0.0, 1.0, 0.0, 0.0, 0.0, 1.0, 0.0, 0.0, 0.0, 1.0, 0.0, 0.0, 0.0, 1.0, 0.0, 0.0, 0.0, 1.0, 0.0, 0.0, 0.0, 1.0, 0.0, 0.0, 0.0, 1.0, 0.0, 0.0, 0.0, 1.0, 0.3968, 0.3968, 0.3968, 1.0, 0.4564, 0.4564, 0.4564, 1.0, 0.02122, 0.02122, 0.02122, 1.0, 0.04231, 0.04231, 0.04231, 1.0, 1.0, 1.0, 1.0, 1.0, 1.0, 1.0, 1.0, 1.0, 1.0, 1.0, 1.0, 1.0, 1.0, 1.0, 1.0, 1.0, 0.04231, 0.04231, 0.04231, 1.0, 0.02122, 0.02122, 0.02122, 1.0, 0.0, 0.0, 0.0, 1.0, 0.0, 0.0, 0.0, 1.0, 0.9131, 0.9131, 0.9131, 1.0, 0.9047, 0.9047, 0.9047, 1.0, 0.9216, 0.9216, 0.9216, 1.0, 0.9301, 0.9216, 0.9216, 1.0, 1.0, 1.0, 1.0, 1.0, 1.0, 1.0, 1.0, 1.0, 1.0, 1.0, 1.0, 1.0, 1.0, 1.0, 1.0, 1.0, 0.9823, 0.9823, 0.9823, 1.0, 1.0, 1.0, 1.0, 1.0, 1.0, 1.0, 1.0, 1.0, 0.9823, 0.9823, 0.9823, 1.0, 1.0, 1.0, 1.0, 1.0, 1.0, 1.0, 1.0, 1.0, 1.0, 1.0, 1.0, 1.0, 1.0, 1.0, 1.0, 1.0, 0.0, 0.0, 0.0, 1.0, 0.4287, 0.4287, 0.4287, 1.0, 0.0, 0.0, 0.0, 1.0, 0.0, 0.0, 0.0, 1.0, 1.0, 1.0, 1.0, 1.0, 1.0, 1.0, 1.0, 1.0, 1.0, 1.0, 1.0, 1.0, 1.0, 1.0, 1.0, 1.0, 1.0, 1.0, 1.0, 1.0, 1.0, 1.0, 1.0, 1.0, 1.0, 1.0, 1.0, 1.0, 1.0, 1.0, 1.0, 1.0, 1.0, 1.0, 1.0, 1.0, 1.0, 1.0, 1.0, 1.0, 1.0, 1.0, 1.0, 1.0, 1.0, 1.0, 1.0, 1.0, 0.04231, 0.04231, 0.04231, 1.0, 0.04817, 0.04817, 0.04817, 1.0, 0.402, 0.402, 0.402, 1.0, 0.3968, 0.3968, 0.3968, 1.0, 0.0, 0.0, 0.0, 1.0, 0.0, 0.0, 0.0, 1.0, 0.0, 0.0, 0.0, 1.0, 0.0, 0.0, 0.0, 1.0, 0.0, 0.0, 0.0, 1.0, 0.4287, 0.4287, 0.4287, 1.0, 1.0, 1.0, 1.0, 1.0, 1.0, 1.0, 1.0, 1.0, 0.0, 0.0, 0.0, 1.0, 0.0, 0.0, 0.0, 1.0, 0.0, 0.0, 0.0, 1.0, 0.0, 0.0, 0.0, 1.0, 0.0, 0.0, 0.0, 1.0, 1.0, 1.0, 1.0, 1.0, 1.0, 1.0, 1.0, 1.0, 0.0, 0.0, 0.0, 1.0, 0.9301, 0.9301, 0.9301, 1.0, 0.9473, 0.9473, 0.9473, 1.0, 0.9823, 0.9823, 0.9823, 1.0, 0.956, 0.956, 0.956, 1.0, 0.0, 0.0, 0.0, 1.0, 0.0003035, 0.0003035, 0.0003035, 1.0, 1.0, 1.0, 1.0, 1.0, 1.0, 1.0, 1.0, 1.0, 0.7011, 0.7011, 0.7011, 1.0, 0.004777, 0.004777, 0.004777, 1.0, 0.02122, 0.02122, 0.02122, 1.0, 0.4564, 0.4564, 0.4564, 1.0, 0.0, 0.0, 0.0, 1.0, 0.0, 0.0, 0.0, 1.0, 0.0, 0.0, 0.0, 1.0, 0.0, 0.0, 0.0, 1.0, 0.117, 0.117, 0.117, 1.0, 0.0, 0.0, 0.0, 1.0, 0.0, 0.0, 0.0, 1.0, 0.1912, 0.1912, 0.1912, 1.0, 0.8632, 0.8632, 0.8632, 1.0, 0.9131, 0.9131, 0.9131, 1.0, 1.0, 1.0, 1.0, 1.0, 0.9823, 0.9823, 0.9823, 1.0, 0.9301, 0.9301, 0.9301, 1.0, 0.0, 0.0, 0.0, 1.0, 0.0, 0.0, 0.0, 1.0, 0.0, 0.0, 0.0, 1.0, 0.0, 0.0, 0.0, 1.0, 0.0, 0.0, 0.0, 1.0, 0.0, 0.0, 0.0, 1.0, 0.0, 0.0, 0.0, 1.0, 0.0003035, 0.0003035, 0.0003035, 1.0, 0.0, 0.0, 0.0, 1.0, 0.0, 0.0, 0.0, 1.0, 0.0, 0.0, 0.0, 1.0, 0.0, 0.0, 0.0, 1.0, 1.0, 1.0, 1.0, 1.0, 0.7011, 0.7011, 0.7011, 1.0, 0.4564, 0.4564, 0.4564, 1.0, 1.0, 1.0, 1.0, 1.0, 0.9473, 0.9473, 0.9473, 1.0, 0.9301, 0.9216, 0.9216, 1.0, 0.9216, 0.9216, 0.9216, 1.0, 0.9387, 0.9387, 0.9387, 1.0, 1.0, 1.0, 1.0, 1.0, 0.1912, 0.1912, 0.1912, 1.0, 0.0, 0.0, 0.0, 1.0, 1.0, 1.0, 1.0, 1.0, 0.0, 0.0, 0.0, 1.0, 0.0, 0.0, 0.0, 1.0, 0.0, 0.0, 0.0, 1.0, 0.0, 0.0, 0.0, 1.0, 1.0, 1.0, 1.0, 1.0, 1.0, 1.0, 1.0, 1.0, 1.0, 1.0, 1.0, 1.0, 1.0, 1.0, 1.0, 1.0, 0.9216, 0.9216, 0.9216, 1.0, 0.9473, 0.9473, 0.9473, 1.0, 1.0, 1.0, 1.0, 1.0, 1.0, 1.0, 1.0, 1.0, 1.0, 1.0, 1.0, 1.0, 0.9131, 0.9131, 0.9131, 1.0, 0.9301, 0.9301, 0.9301, 1.0, 1.0, 1.0, 1.0, 1.0, 1.0, 1.0, 1.0, 1.0, 1.0, 1.0, 1.0, 1.0, 1.0, 1.0, 1.0, 1.0, 1.0, 1.0, 1.0, 1.0, 0.0, 0.0, 0.0, 1.0, 0.0, 0.0, 0.0, 1.0, 0.956, 0.956, 0.956, 1.0, 0.9823, 0.9823, 0.9823, 1.0, 1.0, 1.0, 1.0, 1.0, 0.9216, 0.9216, 0.9216, 1.0, 0.9216, 0.9216, 0.9216, 1.0, 0.9911, 0.9911, 0.9911, 1.0, 0.0, 0.0, 0.0, 1.0, 0.004777, 0.004777, 0.004777, 1.0, 0.006049, 0.006049, 0.006049, 1.0, 0.0, 0.0, 0.0, 1.0, 1.0, 1.0, 1.0, 1.0, 1.0, 1.0, 1.0, 1.0, 0.4564, 0.4564, 0.4564, 1.0, 0.3968, 0.3968, 0.3968, 1.0, 1.0, 1.0, 1.0, 1.0, 0.9301, 0.9301, 0.9301, 1.0, 0.9473, 0.9473, 0.9473, 1.0, 1.0, 1.0, 1.0, 1.0, 0.9823, 0.9823, 0.9823, 1.0, 0.9911, 0.9911, 0.9911, 1.0, 0.9216, 0.9216, 0.9216, 1.0, 0.9131, 0.9131, 0.9131, 1.0, 0.0, 0.0, 0.0, 1.0, 0.9823, 0.9823, 0.9823, 1.0, 0.9823, 0.9823, 0.9823, 1.0, 0.0, 0.0, 0.0, 1.0, 0.0, 0.0, 0.0, 1.0, 0.0, 0.0, 0.0, 1.0, 0.1912, 0.1912, 0.1912, 1.0, 0.0, 0.0, 0.0, 1.0, 1.0, 1.0, 1.0, 1.0, 0.9301, 0.9301, 0.9301, 1.0, 0.956, 0.956, 0.956, 1.0, 0.8632, 0.8632, 0.8632, 1.0, 0.0, 0.0, 0.0, 1.0, 0.0, 0.0, 0.0, 1.0, 0.0, 0.0, 0.0, 1.0, 0.0, 0.0, 0.0, 1.0, 1.0, 1.0, 1.0, 1.0, 1.0, 1.0, 1.0, 1.0, 0.9131, 0.9131, 0.9131, 1.0, 0.8963, 0.8963, 0.8963, 1.0, 0.04231, 0.04231, 0.04231, 1.0, 0.3613, 0.3613, 0.3613, 1.0, 0.3916, 0.3916, 0.3916, 1.0, 0.04817, 0.04817, 0.04817, 1.0, 0.0003035, 0.0003035, 0.0003035, 1.0, 0.05613, 0.05613, 0.05613, 1.0, 1.0, 1.0, 1.0, 1.0, 1.0, 1.0, 1.0, 1.0, 1.0, 1.0, 1.0, 1.0, 1.0, 1.0, 1.0, 1.0, 1.0, 1.0, 1.0, 1.0, 1.0, 1.0, 1.0, 1.0, 1.0, 1.0, 1.0, 1.0, 0.0, 0.0, 0.0, 1.0, 0.0, 0.0, 0.0, 1.0, 1.0, 1.0, 1.0, 1.0, 1.0, 1.0, 1.0, 1.0, 1.0, 1.0, 1.0, 1.0, 1.0, 1.0, 1.0, 1.0, 1.0, 1.0, 1.0, 1.0, 1.0, 1.0, 1.0, 1.0, 1.0, 1.0, 1.0, 1.0, 1.0, 1.0, 1.0, 1.0, 1.0, 1.0, 1.0, 1.0, 0.0, 0.0, 0.0, 1.0, 0.0, 0.0, 0.0, 1.0, 0.04817, 0.04817, 0.04817, 1.0, 0.04231, 0.04231, 0.04231, 1.0, 1.0, 1.0, 1.0, 1.0, 0.9387, 0.9387, 0.9387, 1.0, 0.9131, 0.9131, 0.9131, 1.0, 0.9216, 0.9216, 0.9216, 1.0, 0.0, 0.0, 0.0, 1.0, 0.03071, 0.03071, 0.03071, 1.0, 0.05613, 0.05613, 0.05613, 1.0, 0.0003035, 0.0003035, 0.0003035, 1.0, 1.0, 1.0, 1.0, 1.0, 1.0, 1.0, 1.0, 1.0, 1.0, 1.0, 1.0, 1.0, 1.0, 1.0, 1.0, 1.0, 0.9823, 0.9823, 0.9823, 1.0, 1.0, 1.0, 1.0, 1.0, 1.0, 1.0, 1.0, 1.0, 0.8963, 0.8963, 0.8963, 1.0, 0.0, 0.0, 0.0, 1.0, 0.0, 0.0, 0.0, 1.0, 0.06663, 0.06663, 0.06663, 1.0, 0.4287, 0.4287, 0.4287, 1.0, 1.0, 1.0, 1.0, 1.0, 1.0, 1.0, 1.0, 1.0, 0.8963, 0.8963, 0.8963, 1.0, 0.9131, 0.9131, 0.9131, 1.0, 1.0, 1.0, 1.0, 1.0, 0.9301, 0.9301, 0.9301, 1.0, 1.0, 1.0, 1.0, 1.0, 1.0, 1.0, 1.0, 1.0, 0.4287, 0.4287, 0.4287, 1.0, 1.0, 1.0, 1.0, 1.0, 1.0, 1.0, 1.0, 1.0, 1.0, 1.0, 1.0, 1.0, 0.9823, 0.9823, 0.9823, 1.0, 0.8963, 0.8963, 0.8963, 1.0, 0.9216, 0.9216, 0.9216, 1.0, 1.0, 1.0, 1.0, 1.0, 0.03071, 0.03071, 0.03071, 1.0, 1.0, 1.0, 1.0, 1.0, 1.0, 1.0, 1.0, 1.0, 1.0, 1.0, 1.0, 1.0, 1.0, 1.0, 1.0, 1.0, 1.0, 1.0, 1.0, 1.0, 0.05613, 0.05613, 0.05613, 1.0, 1.0, 1.0, 1.0, 1.0, 1.0, 1.0, 1.0, 1.0, 1.0, 1.0, 1.0, 1.0, 1.0, 1.0, 1.0, 1.0, 1.0, 1.0, 1.0, 1.0, 1.0, 1.0, 1.0, 1.0, 0.9473, 0.9473, 0.9473, 1.0, 0.9301, 0.9301, 0.9301, 1.0, 1.0, 1.0, 1.0, 1.0, 1.0, 1.0, 1.0, 1.0, 0.9473, 0.9473, 0.9473, 1.0, 0.9387, 0.9387, 0.9387, 1.0, 1.0, 1.0, 1.0, 1.0, 0.9387, 0.9387, 0.9387, 1.0, 0.9216, 0.9216, 0.9216, 1.0, 0.9047, 0.9047, 0.9047, 1.0, 0.9131, 0.9131, 0.9131, 1.0, 0.0, 0.0, 0.0, 1.0, 0.9823, 0.9823, 0.9823, 1.0, 1.0, 1.0, 1.0, 1.0, 0.03071, 0.03071, 0.03071, 1.0, 0.3968, 0.3968, 0.3968, 1.0, 0.402, 0.402, 0.402, 1.0, 1.0, 1.0, 1.0, 1.0, 1.0, 1.0, 1.0, 1.0, 0.9131, 0.9131, 0.9131, 1.0, 0.9823, 0.9823, 0.9823, 1.0, 0.9131, 0.9131, 0.9131, 1.0, 0.9047, 0.9047, 0.9047, 1.0, 0.004777, 0.004777, 0.004777, 1.0, 0.7011, 0.7011, 0.7011, 1.0, 0.7084, 0.7084, 0.7084, 1.0, 0.006049, 0.006049, 0.006049, 1.0, 1.0, 1.0, 1.0, 1.0, 0.05613, 0.05613, 0.05613, 1.0, 0.03071, 0.03071, 0.03071, 1.0, 1.0, 1.0, 1.0, 1.0, 0.9823, 0.9823, 0.9823, 1.0, 0.9473, 0.9473, 0.9473, 1.0, 0.9301, 0.9301, 0.9301, 1.0, 0.9823, 0.9823, 0.9823, 1.0, 0.4287, 0.4287, 0.4287, 1.0, 0.06663, 0.06663, 0.06663, 1.0, 0.1195, 0.1195, 0.1195, 1.0, 1.0, 1.0, 1.0, 1.0, 1.0, 1.0, 1.0, 1.0, 1.0, 1.0, 1.0, 1.0, 0.8632, 0.8632, 0.8632, 1.0, 0.1912, 0.1912, 0.1912, 1.0, 0.117, 0.117, 0.117, 1.0, 0.8632, 0.8632, 0.8632, 1.0, 0.956, 0.956, 0.956, 1.0, 0.0, 0.0, 0.0, 1.0, 0.0, 0.0, 0.0, 1.0, 1.0, 1.0, 1.0, 1.0, 1.0, 1.0, 1.0, 1.0, 1.0, 1.0, 1.0, 1.0, 1.0, 1.0, 1.0, 1.0, 0.1195, 0.1195, 0.1195, 1.0, 0.0, 0.0, 0.0, 1.0, 1.0, 1.0, 1.0, 1.0, 1.0, 1.0, 1.0, 1.0, 0.0, 0.0, 0.0, 1.0, 0.0, 0.0, 0.0, 1.0, 0.0, 0.0, 0.0, 1.0, 0.0, 0.0, 0.0, 1.0, 1.0, 1.0, 1.0, 1.0, 0.0, 0.0, 0.0, 1.0, 0.0, 0.0, 0.0, 1.0, 1.0, 1.0, 1.0, 1.0, 0.1195, 0.1195, 0.1195, 1.0, 0.06663, 0.06663, 0.06663, 1.0, 0.0, 0.0, 0.0, 1.0, 0.0, 0.0, 0.0, 1.0, 0.9823, 0.9823, 0.9823, 1.0, 0.9823, 0.9823, 0.9823, 1.0, 1.0, 1.0, 1.0, 1.0, 1.0, 1.0, 1.0, 1.0, 1.0, 1.0, 1.0, 1.0, 0.9911, 0.9911, 0.9911, 1.0, 0.9911, 0.9911, 0.9911, 1.0, 1.0, 1.0, 1.0, 1.0, 1.0, 1.0, 1.0, 1.0, 0.7231, 0.7231, 0.7231, 1.0, 0.3916, 0.3916, 0.3916, 1.0, 0.3613, 0.3613, 0.3613, 1.0, 0.9823, 0.9823, 0.9823, 1.0, 0.9823, 0.9823, 0.9823, 1.0, 1.0, 1.0, 1.0, 1.0, 1.0, 1.0, 1.0, 1.0, 1.0, 1.0, 1.0, 1.0, 1.0, 1.0, 1.0, 1.0, 1.0, 1.0, 1.0, 1.0, 1.0, 1.0, 1.0, 1.0, 0.9911, 0.9911, 0.9911, 1.0, 0.9911, 0.9911, 0.9911, 1.0, 0.9823, 0.9823, 0.9823, 1.0, 0.9823, 0.9823, 0.9823, 1.0, 0.0, 0.0, 0.0, 1.0, 0.0, 0.0, 0.0, 1.0, 0.006049, 0.006049, 0.006049, 1.0, 0.006995, 0.006995, 0.006995, 1.0, 1.0, 1.0, 1.0, 1.0, 1.0, 1.0, 1.0, 1.0, 1.0, 1.0, 1.0, 1.0, 1.0, 1.0, 1.0, 1.0, 1.0, 1.0, 1.0, 1.0, 0.7231, 0.7231, 0.7231, 1.0, 1.0, 1.0, 1.0, 1.0, 1.0, 1.0, 1.0, 1.0, 1.0, 1.0, 1.0, 1.0, 1.0, 1.0, 1.0, 1.0, 1.0, 1.0, 1.0, 1.0, 1.0, 1.0, 1.0, 1.0, 0.006995, 0.006995, 0.006995, 1.0, 0.006049, 0.006049, 0.006049, 1.0, 0.7084, 0.7084, 0.7084, 1.0, 0.6724, 0.6724, 0.6724, 1.0, 1.0, 1.0, 1.0, 1.0, 1.0, 1.0, 1.0, 1.0, 0.6724, 0.6724, 0.6724, 1.0, 0.7084, 0.7084, 0.7084, 1.0, 0.04817, 0.04817, 0.04817, 1.0, 0.04817, 0.04817, 0.04817, 1.0, 0.3916, 0.3916, 0.3916, 1.0, 0.402, 0.402, 0.402, 1.0, 1.0, 1.0, 1.0, 1.0, 1.0, 1.0, 1.0, 1.0, 1.0, 1.0, 1.0, 1.0, 1.0, 1.0, 1.0, 1.0, 1.0, 1.0, 1.0, 1.0, 0.9823, 0.9823, 0.9823, 1.0, 0.9473, 0.9473, 0.9473, 1.0, 1.0, 1.0, 1.0, 1.0, 1.0, 1.0, 1.0, 1.0, 1.0, 1.0, 1.0, 1.0, 0.9911, 0.9911, 0.9911, 1.0, 0.9911, 0.9911, 0.9911, 1.0, 1.0, 1.0, 1.0, 1.0, 0.402, 0.402, 0.402, 1.0, 0.3916, 0.3916, 0.3916, 1.0, 0.7231, 0.7231, 0.7231, 1.0, 0.9823, 0.9823, 0.9823, 1.0, 1.0, 1.0, 1.0, 1.0, 1.0, 1.0, 1.0, 1.0, 0.9823, 0.9823, 0.9823, 1.0, 1.0, 1.0, 1.0, 1.0, 1.0, 1.0, 1.0, 1.0, 1.0, 1.0, 1.0, 1.0, 1.0, 1.0, 1.0, 1.0, 0.9911, 0.9911, 0.9911, 1.0, 0.9823, 0.9823, 0.9823, 1.0, 0.9823, 0.9823, 0.9823, 1.0, 0.9911, 0.9911, 0.9911, 1.0, 0.9823, 0.9823, 0.9823, 1.0, 0.9647, 0.9647, 0.9647, 1.0, 0.9301, 0.9216, 0.9216, 1.0, 0.9473, 0.9473, 0.9473, 1.0, 0.9301, 0.9301, 0.9301, 1.0, 0.9131, 0.9131, 0.9131, 1.0, 0.9301, 0.9216, 0.9216, 1.0, 0.9647, 0.9647, 0.9647, 1.0, 1.0, 1.0, 1.0, 1.0, 1.0, 1.0, 1.0, 1.0, 1.0, 1.0, 1.0, 1.0, 0.7231, 0.7231, 0.7231, 1.0, 1.0, 1.0, 1.0, 1.0, 1.0, 1.0, 1.0, 1.0, 1.0, 1.0, 1.0, 1.0, 1.0, 1.0, 1.0, 1.0, 0.9823, 0.9823, 0.9823, 1.0, 0.9131, 0.9131, 0.9131, 1.0, 0.9301, 0.9301, 0.9301, 1.0, 0.9823, 0.9823, 0.9823, 1.0, 1.0, 1.0, 1.0, 1.0, 0.7084, 0.7084, 0.7084, 1.0, 0.7011, 0.7011, 0.7011, 1.0, 1.0, 1.0, 1.0, 1.0, 0.04817, 0.04817, 0.04817, 1.0, 0.04817, 0.04817, 0.04817, 1.0, 0.0, 0.0, 0.0, 1.0, 0.0, 0.0, 0.0, 1.0, 1.0, 1.0, 1.0, 1.0, 1.0, 1.0, 1.0, 1.0, 1.0, 1.0, 1.0, 1.0, 1.0, 1.0, 1.0, 1.0, 0.9216, 0.9216, 0.9216, 1.0, 0.9216, 0.9216, 0.9216, 1.0, 1.0, 1.0, 1.0, 1.0, 1.0, 1.0, 1.0, 1.0, 0.8963, 0.8963, 0.8963, 1.0, 1.0, 1.0, 1.0, 1.0, 1.0, 1.0, 1.0, 1.0, 0.9216, 0.9216, 0.9216, 1.0, 1.0, 1.0, 1.0, 1.0, 1.0, 1.0, 1.0, 1.0, 1.0, 1.0, 1.0, 1.0, 1.0, 1.0, 1.0, 1.0, 0.9216, 0.9216, 0.9216, 1.0, 1.0, 1.0, 1.0, 1.0, 1.0, 1.0, 1.0, 1.0, 0.9473, 0.9473, 0.9473, 1.0, 0.9216, 0.9216, 0.9216, 1.0, 0.956, 0.956, 0.956, 1.0, 1.0, 1.0, 1.0, 1.0, 1.0, 1.0, 1.0, 1.0, 1.0, 1.0, 1.0, 1.0, 1.0, 1.0, 1.0, 1.0, 1.0, 1.0, 1.0, 1.0, 1.0, 1.0, 1.0, 1.0, 0.9301, 0.9301, 0.9301, 1.0, 1.0, 1.0, 1.0, 1.0, 1.0, 1.0, 1.0, 1.0, 0.9216, 0.9216, 0.9216, 1.0, 0.9047, 0.9047, 0.9047, 1.0, 0.9216, 0.9216, 0.9216, 1.0, 1.0, 1.0, 1.0, 1.0, 1.0, 1.0, 1.0, 1.0, 1.0, 1.0, 1.0, 1.0, 1.0, 1.0, 1.0, 1.0, 1.0, 1.0, 1.0, 1.0, 1.0, 1.0, 1.0, 1.0, 1.0, 1.0, 1.0, 1.0, 1.0, 1.0, 1.0, 1.0, 1.0, 1.0, 1.0, 1.0, 1.0, 1.0, 1.0, 1.0, 1.0, 1.0, 1.0, 1.0, 1.0, 1.0, 1.0, 1.0, 1.0, 1.0, 1.0, 1.0, 1.0, 1.0, 1.0, 1.0, 1.0, 1.0, 1.0, 1.0, 1.0, 1.0, 1.0, 1.0, 1.0, 1.0, 1.0, 1.0, 1.0, 1.0, 1.0, 1.0, 1.0, 1.0, 1.0, 1.0, 1.0, 1.0, 1.0, 1.0, 1.0, 1.0, 1.0, 1.0, 1.0, 1.0, 1.0, 1.0, 1.0, 1.0, 1.0, 1.0, 1.0, 1.0, 1.0, 1.0, 1.0, 1.0, 1.0, 1.0, 1.0, 1.0, 1.0, 1.0, 0.9216, 0.9216, 0.9216, 1.0, 1.0, 1.0, 1.0, 1.0, 1.0, 1.0, 1.0, 1.0, 0.956, 0.956, 0.956, 1.0])
me_seagull.materials.append(mat_bird)
me_seagull.materials.append(mat_beak)
me_seagull.materials.append(mat_eye)
me_seagull.use_remesh_preserve_volume = False
me_seagull.use_remesh_preserve_attributes = False
me_seagull.use_mirror_vertex_groups = False
me_seagull.update()
arm_armature_001 = bpy.data.armatures.new('Armature.001')  # bones are not reproduced

# ---- objects
ob_armature = bpy.data.objects.new('Armature', arm_armature_001)
ob_seagull = bpy.data.objects.new('Seagull', me_seagull)
ob_camera = bpy.data.objects.new('Camera', cam_camera)

# ---- transforms, parenting, visibility, modifiers, constraints
ob_armature.location = (-0.2615, -0.009826, 0.01898)
ob_armature.show_in_front = True
ob_armature.lineart.crease_threshold = 0.0
ob_seagull.parent = ob_armature
ob_seagull.matrix_parent_inverse = Matrix(((1.0, 0.0, 0.0, 0.2615), (0.0, 1.0, 0.0, 0.009826), (0.0, 0.0, 1.0, -0.01898), (0.0, 0.0, 0.0, 1.0)))
ob_seagull.location = (1e-05, 1e-05, 1e-05)
ob_seagull.rotation_euler = (0.0, 0.0, -1.58)
ob_seagull.scale = (0.03746, 0.03746, 0.03746)
ob_seagull.lineart.crease_threshold = 0.0
_vg = ob_seagull.vertex_groups.new(name='seagull.body')
for _i, _w in zip([2, 3, 4, 5, 19, 20, 21, 33, 34, 40, 44, 45, 48, 56, 57, 58, 59, 63, 68, 69, 70, 71, 89, 106, 107, 108, 109, 122, 123, 124, 137, 138, 144, 147, 148, 151, 159, 160, 161, 162, 166, 171, 172, 173, 174, 187, 188], [0.05803, 0.8733, 0.1034, 0.01032, 0.05976, 0.8837, 0.08726, 0.02825, 0.01214, 0.9452, 0.3425, 0.7678, 0.05817, 0.3282, 0.2739, 0.1859, 0.0439, 0.03187, 0.8606, 0.9185, 0.9357, 0.9407, 0.9592, 0.05795, 0.8734, 0.1032, 0.009265, 0.05969, 0.8838, 0.08712, 0.02817, 0.01183, 0.9483, 0.3425, 0.768, 0.05813, 0.3282, 0.2739, 0.1859, 0.04386, 0.03189, 0.8607, 0.9186, 0.9358, 0.9408, 0.03421, 0.963]): _vg.add([_i], _w, 'REPLACE')
_vg = ob_seagull.vertex_groups.new(name='seagull.tail.R')
for _i, _w in zip([0, 1, 2, 3, 16, 17, 18, 19, 40, 41, 60, 61, 70, 71, 72, 73, 74, 75, 86, 122, 163, 164, 175, 177, 178, 189, 190, 191], [0.9917, 0.998, 0.9367, 0.02433, 0.6108, 0.9942, 0.9948, 0.9304, 0.01011, 0.6372, 0.8692, 0.8692, 0.04226, 0.02975, 0.9417, 0.9987, 0.918, 0.8935, 0.6161, 0.0008842, 0.2072, 0.21, 0.1208, 0.1513, 0.1676, 0.6, 0.7557, 0.7035]): _vg.add([_i], _w, 'REPLACE')
_vg = ob_seagull.vertex_groups.new(name='seagull.head')
for _i, _w in zip([33, 34, 35, 36, 37, 38, 39, 44, 45, 62, 63, 64, 65, 66, 67, 69, 76, 77, 78, 79, 80, 81, 82, 83, 84, 85, 87, 88, 90, 91, 136, 137, 138, 139, 140, 141, 142, 143, 147, 148, 165, 166, 167, 168, 169, 170, 172, 179, 180, 181, 182, 183, 184, 185, 186, 187, 204, 205, 206, 207, 208, 209, 210, 211, 212, 213], [0.3171, 0.3517, 0.9992, 0.9984, 0.9988, 0.9583, 0.9678, 0.04121, 0.01818, 0.8716, 0.8054, 0.999, 0.9996, 0.9772, 0.9868, 0.01146, 0.9998, 0.9998, 0.9997, 0.9997, 0.9999, 0.9999, 0.9998, 0.9998, 0.9999, 0.9999, 0.9894, 0.9921, 0.9999, 0.9999, 0.9516, 0.3178, 0.3551, 0.9982, 0.9987, 1.0, 0.9663, 0.9657, 0.04173, 0.01827, 0.872, 0.8057, 0.999, 0.9996, 0.9768, 0.9865, 0.01145, 0.9997, 0.9997, 0.9997, 0.9999, 0.9999, 0.9998, 0.9998, 0.9999, 0.872, 0.8873, 0.982, 0.9608, 0.9393, 0.9561, 0.9842, 0.8794, 0.9701, 0.9375, 0.9632]): _vg.add([_i], _w, 'REPLACE')
_vg = ob_seagull.vertex_groups.new(name='seagull.shoulder.R')
for _i, _w in zip([3, 4, 5, 20, 21, 33, 34, 38, 44, 45, 48, 56, 57, 58, 59, 62, 63, 68, 187, 210, 212, 213], [0.01555, 0.08635, 0.002036, 0.02829, 0.06895, 0.5029, 0.4557, 0.007938, 0.4304, 0.07581, 0.0758, 0.2547, 0.1897, 0.2764, 0.05164, 0.07687, 0.1091, 0.07859, 0.01637, 0.08507, 0.03741, 0.0005641]): _vg.add([_i], _w, 'REPLACE')
_vg = ob_seagull.vertex_groups.new(name='seagull.wing.fore.R')
for _i, _w in zip([3, 4, 5, 6, 7, 12, 13, 14, 15, 20, 21, 22, 23, 24, 29, 30, 31, 32, 33, 34, 44, 45, 46, 47, 48, 49, 50, 51, 56, 57, 58, 59, 62, 63, 68, 92, 95, 97, 101, 102, 210], [0.03983, 0.5964, 0.2785, 0.1431, 0.003741, 0.001903, 0.9249, 0.9908, 0.9606, 0.05352, 0.6031, 0.2614, 0.1254, 0.009577, 0.02177, 0.9339, 0.993, 0.9612, 0.1366, 0.1589, 0.1728, 0.1111, 0.5675, 0.7576, 0.729, 0.9576, 0.07256, 0.2047, 0.3461, 0.4558, 0.4971, 0.8854, 0.004098, 0.01207, 0.01453, 0.06083, 0.07717, 0.06227, 0.05253, 0.06776, 0.003382]): _vg.add([_i], _w, 'REPLACE')
_vg = ob_seagull.vertex_groups.new(name='seagull.wing.tip.R')
for _i, _w in zip([4, 5, 6, 7, 8, 9, 10, 11, 12, 13, 21, 22, 23, 24, 25, 26, 27, 28, 29, 30, 42, 43, 46, 47, 48, 49, 50, 51, 52, 53, 54, 55, 56, 57, 58, 92, 93, 94, 95, 96, 97, 98, 99, 100, 101, 102, 103], [0.2088, 0.6638, 0.8296, 0.9683, 0.987, 1.0, 0.9998, 0.9971, 0.9735, 0.07408, 0.2361, 0.693, 0.8518, 0.9647, 0.9876, 1.0, 0.9999, 0.9983, 0.9639, 0.06543, 0.9992, 0.9995, 0.3919, 0.2389, 0.1337, 0.009876, 0.926, 0.7774, 0.9779, 0.9957, 0.9994, 0.9979, 0.05649, 0.06643, 0.01066, 0.9281, 0.9941, 0.9934, 0.9091, 0.9906, 0.9303, 0.983, 0.9929, 0.9928, 0.938, 0.9197, 0.989]): _vg.add([_i], _w, 'REPLACE')
_vg = ob_seagull.vertex_groups.new(name='seagull.shoulder.L')
for _i, _w in zip([107, 108, 109, 123, 124, 137, 138, 147, 148, 151, 159, 160, 161, 162, 165, 166, 171, 187, 204, 206, 207, 208], [0.01546, 0.08621, 0.001109, 0.02821, 0.0688, 0.5014, 0.4521, 0.4302, 0.07559, 0.07574, 0.2547, 0.1896, 0.2764, 0.05152, 0.07649, 0.1087, 0.07846, 0.01609, 0.0792, 0.003799, 0.03464, 0.01102]): _vg.add([_i], _w, 'REPLACE')
_vg = ob_seagull.vertex_groups.new(name='seagull.wing.fore.L')
for _i, _w in zip([107, 108, 109, 110, 111, 116, 117, 118, 119, 123, 124, 125, 126, 127, 132, 133, 134, 135, 137, 138, 147, 148, 149, 150, 151, 152, 153, 154, 159, 160, 161, 162, 165, 166, 171, 192, 195, 197, 201, 202, 204], [0.0397, 0.595, 0.2733, 0.1296, 0.00182, 0.001784, 0.9248, 0.9908, 0.9605, 0.05345, 0.6018, 0.2579, 0.1197, 0.006951, 0.02164, 0.9339, 0.993, 0.9611, 0.1374, 0.1591, 0.1728, 0.1111, 0.5667, 0.7575, 0.7285, 0.9576, 0.07252, 0.2036, 0.3458, 0.4555, 0.497, 0.8856, 0.004355, 0.01235, 0.01446, 0.05886, 0.0719, 0.06044, 0.05019, 0.0643, 0.0004888]): _vg.add([_i], _w, 'REPLACE')
_vg = ob_seagull.vertex_groups.new(name='seagull.wing.tip.L')
for _i, _w in zip([108, 109, 110, 111, 112, 113, 114, 115, 116, 117, 124, 125, 126, 127, 128, 129, 130, 131, 132, 133, 145, 146, 149, 150, 151, 152, 153, 154, 155, 156, 157, 158, 159, 160, 161, 192, 193, 194, 195, 196, 197, 198, 199, 200, 201, 202, 203], [0.2104, 0.67, 0.8456, 0.9694, 0.9868, 1.0, 0.9997, 0.9972, 0.9736, 0.07416, 0.2377, 0.6972, 0.8586, 0.9663, 0.9877, 1.0, 0.9999, 0.9983, 0.964, 0.06549, 0.9989, 0.9992, 0.3928, 0.2389, 0.1342, 0.009975, 0.926, 0.7787, 0.9786, 0.9927, 0.9994, 0.998, 0.0569, 0.0669, 0.01095, 0.9304, 0.9934, 0.9931, 0.9153, 0.9907, 0.9324, 0.9837, 0.993, 0.9929, 0.9408, 0.9238, 0.9894]): _vg.add([_i], _w, 'REPLACE')
_vg = ob_seagull.vertex_groups.new(name='seagull.tail.L')
for _i, _w in zip([16, 41, 60, 61, 72, 74, 75, 86, 104, 105, 106, 107, 120, 121, 122, 163, 164, 173, 174, 175, 176, 177, 178, 189, 190, 191], [0.3893, 0.363, 0.1308, 0.1309, 0.02966, 0.08219, 0.107, 0.384, 0.9866, 0.9968, 0.9291, 0.02671, 0.9904, 0.9903, 0.9135, 0.7929, 0.7901, 0.05567, 0.03033, 0.8607, 0.9975, 0.8489, 0.8329, 0.4007, 0.2488, 0.309]): _vg.add([_i], _w, 'REPLACE')
_vg = ob_seagull.vertex_groups.new(name='Bone')
for _i, _w in zip([2, 3, 4, 5, 6, 19, 20, 21, 22, 23, 32, 34, 40, 44, 45, 46, 48, 49, 56, 57, 58, 59, 62, 68, 69, 70, 71, 72, 73, 89, 107, 108, 109, 123, 124, 125, 136, 138, 144, 147, 148, 149, 151, 152, 159, 160, 161, 162, 165, 171, 172, 173, 174, 188], [0.1096, 0.8466, 0.1798, 0.06228, 0.006191, 0.1039, 0.8331, 0.1646, 0.05163, 0.001891, 0.02157, 2e-06, 0.1277, 0.7301, 0.7682, 0.02575, 0.1127, 0.03623, 0.4473, 0.4695, 0.306, 0.1817, 0.03006, 0.8969, 0.9322, 0.7047, 0.9083, 0.0293, 0.03719, 0.8522, 0.1557, 0.1538, 0.05145, 0.1414, 0.139, 0.03307, 0.02949, 0.00189, 0.9582, 0.7256, 0.75, 0.01253, 0.1006, 0.01829, 0.39, 0.3931, 0.2862, 0.1607, 0.02151, 0.8868, 0.926, 0.06327, 0.2039, 0.933]): _vg.add([_i], _w, 'REPLACE')
_vg = ob_seagull.vertex_groups.new(name='Bone.001')
for _i, _w in zip([33, 34, 35, 36, 37, 38, 39, 44, 45, 62, 63, 64, 65, 66, 67, 68, 76, 77, 78, 79, 80, 81, 82, 83, 84, 85, 87, 88, 90, 91, 136, 137, 138, 139, 140, 141, 142, 143, 147, 148, 165, 166, 167, 168, 169, 170, 171, 179, 180, 181, 182, 183, 184, 185, 186, 187, 204, 205, 206, 207, 208, 209, 210, 211, 212, 213], [0.1392, 0.1417, 0.9988, 0.9971, 0.9977, 0.9334, 0.9491, 0.02618, 0.009076, 0.7583, 0.8281, 0.9983, 0.9991, 0.958, 0.9843, 0.006622, 1.0, 0.9999, 0.9997, 0.9997, 1.0, 1.0, 0.9999, 0.9999, 1.0, 1.0, 0.9772, 0.9952, 1.0, 1.0, 0.8602, 0.1669, 0.1735, 0.9985, 0.9991, 0.9998, 0.9583, 0.9612, 0.02364, 0.006109, 0.7888, 0.864, 0.999, 0.9998, 0.9676, 0.9911, 0.002651, 1.0, 0.9999, 0.9999, 1.0, 1.0, 1.0, 1.0, 1.0, 0.9344, 0.8584, 0.9782, 0.9503, 0.9244, 0.9465, 0.9717, 0.822, 0.95, 0.903, 0.9389]): _vg.add([_i], _w, 'REPLACE')
_vg = ob_seagull.vertex_groups.new(name='Bone.003')
for _i, _w in zip([3, 4, 5, 6, 13, 14, 15, 20, 21, 22, 23, 24, 30, 31, 32, 33, 34, 38, 39, 44, 45, 46, 47, 48, 49, 50, 51, 56, 57, 58, 59, 62, 63, 66, 68, 69, 92, 95, 97, 101, 102, 136, 187, 209, 210, 211, 212, 213], [0.0569, 0.5333, 0.2316, 0.108, 0.9705, 0.9794, 0.9855, 0.06353, 0.5173, 0.2001, 0.1002, 0.001234, 0.9866, 0.9069, 0.9314, 0.8414, 0.8299, 0.06175, 0.04472, 0.2056, 0.176, 0.3022, 0.2543, 0.6351, 0.7649, 0.03145, 0.1194, 0.4305, 0.3987, 0.5968, 0.7518, 0.1862, 0.1417, 0.02205, 0.05441, 0.01435, 0.04572, 0.05756, 0.0297, 0.04254, 0.05347, 0.05305, 0.0006777, 0.0008415, 0.1676, 0.04153, 0.09045, 0.05563]): _vg.add([_i], _w, 'REPLACE')
_vg = ob_seagull.vertex_groups.new(name='Bone.005')
for _i, _w in zip([4, 5, 6, 7, 8, 9, 10, 11, 12, 13, 21, 22, 23, 24, 25, 26, 27, 28, 29, 31, 42, 43, 46, 47, 48, 49, 50, 51, 52, 53, 54, 55, 56, 57, 58, 59, 92, 93, 94, 95, 96, 97, 98, 99, 100, 101, 102, 103], [0.2742, 0.7018, 0.8619, 0.9716, 0.9875, 0.9994, 0.9998, 0.9993, 0.9862, 0.008041, 0.3065, 0.7446, 0.872, 0.9674, 0.9871, 0.9994, 0.9997, 0.9996, 0.9894, 0.08084, 0.9987, 0.9988, 0.6575, 0.7332, 0.2451, 0.1884, 0.9556, 0.8615, 0.9832, 0.9961, 0.9979, 0.9976, 0.0879, 0.1002, 0.07925, 0.0516, 0.9391, 0.9937, 0.9929, 0.9271, 0.9976, 0.952, 0.9803, 0.9983, 0.9929, 0.941, 0.9319, 0.9862]): _vg.add([_i], _w, 'REPLACE')
_vg = ob_seagull.vertex_groups.new(name='Bone.004')
for _i, _w in zip([107, 108, 109, 110, 117, 118, 119, 123, 124, 125, 126, 133, 134, 135, 136, 137, 138, 142, 143, 147, 148, 149, 150, 151, 152, 154, 159, 160, 161, 162, 165, 166, 169, 171, 192, 195, 197, 201, 202, 204, 206, 207, 208], [0.02191, 0.4939, 0.2082, 0.09173, 0.9696, 0.9923, 0.9923, 0.03215, 0.4869, 0.1769, 0.08393, 0.9819, 0.9971, 0.9897, 0.04121, 0.8111, 0.7964, 0.02573, 0.02205, 0.1828, 0.1503, 0.2802, 0.2197, 0.6212, 0.7837, 0.09926, 0.2812, 0.3107, 0.568, 0.7638, 0.1587, 0.1098, 0.002978, 0.03762, 0.02539, 0.04152, 0.005269, 0.02041, 0.03556, 0.1328, 0.03949, 0.07005, 0.04871]): _vg.add([_i], _w, 'REPLACE')
_vg = ob_seagull.vertex_groups.new(name='Bone.006')
for _i, _w in zip([108, 109, 110, 111, 112, 113, 114, 115, 116, 117, 124, 125, 126, 127, 128, 129, 130, 131, 132, 145, 146, 149, 150, 151, 152, 153, 154, 155, 156, 157, 158, 159, 160, 161, 162, 192, 193, 194, 195, 196, 197, 198, 199, 200, 201, 202, 203], [0.2756, 0.716, 0.876, 0.9787, 0.9918, 0.9998, 0.9999, 0.9988, 0.9769, 0.009989, 0.3077, 0.7621, 0.8869, 0.9752, 0.9916, 0.9998, 0.9999, 0.9993, 0.9753, 0.9996, 0.9996, 0.6779, 0.7698, 0.2468, 0.1723, 0.9751, 0.8825, 0.9897, 0.9982, 0.9996, 0.9995, 0.08618, 0.09797, 0.07807, 0.03971, 0.9493, 0.9964, 0.9957, 0.9388, 0.9955, 0.9656, 0.9875, 0.9969, 0.9975, 0.9526, 0.9424, 0.9919]): _vg.add([_i], _w, 'REPLACE')
_vg = ob_seagull.vertex_groups.new(name='Bone.002')
for _i, _w in zip([0, 1, 2, 3, 16, 17, 18, 19, 20, 40, 41, 56, 60, 61, 70, 71, 72, 73, 74, 75, 86, 89, 104, 105, 106, 107, 108, 120, 121, 122, 123, 124, 147, 148, 151, 159, 160, 161, 163, 164, 171, 172, 173, 174, 175, 176, 177, 178, 189, 190, 191], [0.9998, 0.9988, 0.8883, 0.0815, 1.0, 0.9998, 0.9985, 0.8939, 0.08634, 0.8679, 1.0, 0.001175, 0.9999, 0.9999, 0.2789, 0.07873, 0.9595, 0.9559, 0.9996, 0.9998, 1.0, 0.145, 0.9999, 0.999, 0.9766, 0.7955, 0.07285, 0.9999, 0.9993, 0.9827, 0.8026, 0.06283, 0.02706, 0.05469, 0.00616, 0.2349, 0.1891, 0.05772, 0.9999, 0.9999, 0.01986, 0.0009227, 0.9269, 0.7885, 0.9956, 0.9764, 0.9998, 0.9998, 1.0, 1.001, 0.9983]): _vg.add([_i], _w, 'REPLACE')
_m = ob_seagull.modifiers.new('Decimate', 'DECIMATE')
_m.decimate_type = 'DISSOLVE'
_m.angle_limit = 0.2618
_m = ob_seagull.modifiers.new('Armature', 'ARMATURE')
_m = ob_seagull.modifiers.new('Armature.001', 'ARMATURE')
_m.object = ob_armature
ob_camera.location = (1.307, 0.832, -0.4989)
ob_camera.rotation_euler = (1.908, 0.006813, 2.177)
ob_camera.lock_rotations_4d = False
ob_camera.empty_display_type = 'ARROWS'
ob_camera.color = (0.0, 0.0, 0.0, 0.0)
ob_camera.hide_viewport = True
ob_camera.display_type = 'WIRE'
ob_camera.lineart.crease_threshold = 0.0

# ---- collection membership
col_collection_1.objects.link(ob_armature)
col_collection_1.objects.link(ob_seagull)
col_collection_1.objects.link(ob_camera)
col_collection_2.objects.link(ob_camera)

# ---- scene / render settings (as saved in the file)
scene.camera = ob_camera
scene.frame_start = 1; scene.frame_end = 20; scene.frame_set(6)
scene.render.engine = 'BLENDER_EEVEE_NEXT'
scene.render.image_settings.color_mode = 'RGB'
scene.render.image_settings.compression = 90
scene.render.resolution_percentage = 50
scene.render.dither_intensity = 0.0
scene.render.bake_margin = 2
scene.render.bake_bias = 0.0
scene.cycles.use_denoising = False
scene.cycles.samples = 10
scene.cycles.sampling_pattern = 'TABULATED_SOBOL'
scene.cycles.light_sampling_threshold = 0.0
scene.cycles.use_adaptive_sampling = False
scene.cycles.use_light_tree = False
scene.cycles.blur_glossy = 0.0
scene.cycles.volume_bounces = 1
scene.cycles.pixel_filter_type = 'GAUSSIAN'
scene.cycles.sample_clamp_indirect = 0.0
scene.view_settings.view_transform = 'Standard'
bpy.context.view_layer.update()

# ---- added for rendering (the .blend has no usable light): sun
light_auto_sun = bpy.data.lights.new('AutoSun', 'SUN')
light_auto_sun.energy = 3.0
light_auto_sun.angle = 0.0523599
ob_auto_sun = bpy.data.objects.new('AutoSun', light_auto_sun)
scene.collection.objects.link(ob_auto_sun)
ob_auto_sun.rotation_euler = (0.872665, 0.174533, 0.523599)
bpy.context.view_layer.update()
